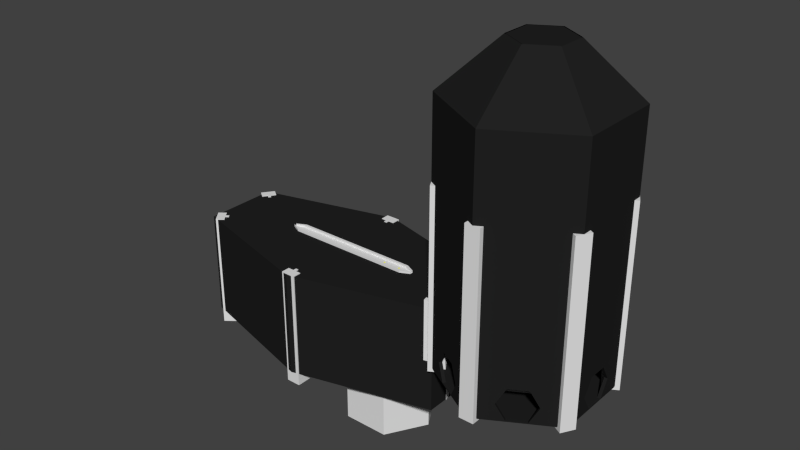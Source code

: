 # Source: FurnaceRoom.blend  (saved by Blender 2.68.0; exported with 4.5.12 LTS)
import bpy
from mathutils import Matrix  # noqa: F401  (used for matrix-valued properties, if any)

bpy.ops.wm.read_factory_settings(use_empty=True)
scene = bpy.context.scene
scene.name = 'Scene'

# ---- collections
col_collection_1 = bpy.data.collections.new('Collection 1'); scene.collection.children.link(col_collection_1)

# ---- materials (node trees are filled in below, after node groups)
mat_darksteel = bpy.data.materials.new('DarkSteel')
mat_darksteel.alpha_threshold = 0.0
mat_darksteel.use_transparent_shadow = False
mat_darksteel.diffuse_color = (0.01599, 0.01599, 0.01599, 1.0)
mat_darksteel.roughness = 0.5
mat_darksteel.specular_intensity = 0.5526
mat_darksteel.line_color = (0.0, 0.0, 0.0, 1.0)
mat_platinum = bpy.data.materials.new('Platinum')
mat_platinum.alpha_threshold = 0.0
mat_platinum.use_transparent_shadow = False
mat_platinum.diffuse_color = (0.7743, 0.7743, 0.7743, 1.0)
mat_platinum.roughness = 0.5
mat_platinum.specular_intensity = 1.0
mat_platinum.line_color = (0.0, 0.0, 0.0, 1.0)
mat_yellowrubber = bpy.data.materials.new('YellowRubber')
mat_yellowrubber.alpha_threshold = 0.0
mat_yellowrubber.use_transparent_shadow = False
mat_yellowrubber.diffuse_color = (1.0, 0.995, 0.0, 1.0)
mat_yellowrubber.roughness = 0.5
mat_yellowrubber.specular_intensity = 1.0
mat_yellowrubber.line_color = (0.0, 0.0, 0.0, 1.0)

# ---- material node trees

# ---- world
world_world = bpy.data.worlds.new('World'); scene.world = world_world
world_world.color = (0.05088, 0.05088, 0.05088)
world_world.use_sun_shadow = False
world_world.sun_shadow_jitter_overblur = 0.0
world_world.cycles.sampling_method = 'MANUAL'
world_world.cycles.sample_map_resolution = 256

# ---- meshes
me_torus_002 = bpy.data.meshes.new('Torus.002')
me_torus_002.from_pydata([(1.125, 8.525e-08, 1.221), (0.5625, -0.9743, 1.221), (0.5625, -0.9743, 0.786), (1.125, 1.243e-07, 0.786), (-0.5625, -0.9743, 1.221), (-0.5625, -0.9743, 0.786), (0.7813, -0.5953, -0.03711), (0.9062, -0.379, -0.03711), (0.5625, 0.9743, 0.786), (0.5625, 0.9743, 1.221), (0.1978, -0.3426, 1.5), (0.3956, 7.808e-08, 1.5), (-1.125, 2.02e-07, 1.221), (-1.125, 2.411e-07, 0.786), (-0.1248, -0.9743, -0.03711), (0.1248, -0.9743, -0.03711), (-0.1978, -0.3426, 1.5), (0.8693, -0.3577, -0.03711), (0.7445, -0.574, -0.03711), (1.125, 1.243e-07, -0.2165), (0.9686, -0.2709, -0.1273), (0.5625, -0.9743, -0.2165), (0.7189, -0.7034, -0.1273), (0.7813, 0.5953, -0.03711), (0.9062, 0.379, -0.03711), (-0.5625, 0.9743, 0.786), (-0.2497, 0.9743, 0.8762), (-0.1248, 0.9743, 0.786), (-0.5625, 0.9743, 1.221), (-0.1248, 0.9743, 0.9664), (0.1248, 0.9743, 0.786), (0.2497, 0.9743, 0.8762), (0.1248, 0.9743, 0.9664), (0.1978, 0.3426, 1.5), (0.3784, 8.913e-08, 1.5), (0.1892, -0.3277, 1.5), (-0.9062, -0.379, -0.03711), (-0.7813, -0.5953, -0.03711), (-0.3956, 1.191e-07, 1.5), (0.2497, -0.9743, -0.1273), (-0.5625, -0.9743, -0.2165), (-0.2497, -0.9743, -0.1273), (0.1248, -0.9317, -0.03711), (-0.1248, -0.9317, -0.03711), (-0.1892, -0.3277, 1.5), (0.6821, -0.6821, -0.1273), (0.5379, -0.9317, 0.786), (1.076, 1.558e-07, 0.786), (0.9317, -0.2496, -0.1273), (0.9069, -0.3778, -0.2165), (0.9686, 0.2709, -0.1273), (0.7806, -0.5965, -0.2165), (0.8693, 0.3577, -0.03711), (0.7445, 0.574, -0.03711), (0.5625, 0.9743, -0.2165), (0.7189, 0.7034, -0.1273), (-0.1211, 0.9743, -0.03645), (0.1286, 0.9743, -0.03645), (-0.1978, 0.3426, 1.5), (0.1892, 0.3277, 1.5), (1.076, 1.167e-07, 1.221), (0.5379, -0.9317, 1.221), (-0.7813, 0.5953, -0.03711), (-0.9062, 0.379, -0.03711), (-1.125, 2.411e-07, -0.2165), (-0.9686, -0.2709, -0.1273), (-0.8693, -0.3577, -0.03711), (-0.7445, -0.574, -0.03711), (-0.7189, -0.7034, -0.1273), (-0.3784, 1.081e-07, 1.5), (0.1263, -0.9743, -0.2165), (0.2497, -0.9317, -0.1273), (-0.1263, -0.9743, -0.2165), (-0.2497, -0.9317, -0.1273), (-0.5379, -0.9317, 0.786), (-0.5379, -0.9317, 1.221), (0.5379, -0.9317, -0.2165), (0.7438, -0.5752, -0.2165), (1.076, 1.558e-07, -0.2165), (0.87, -0.3565, -0.2165), (0.9069, 0.3778, -0.2165), (0.9317, 0.2496, -0.1273), (0.6821, 0.6821, -0.1273), (0.5379, 0.9317, 0.786), (0.7806, 0.5965, -0.2165), (0.2535, 0.9743, -0.1267), (0.1286, 0.9317, -0.03645), (-0.1211, 0.9317, -0.03645), (-0.5625, 0.9743, -0.2165), (-0.2459, 0.9743, -0.1267), (-0.1892, 0.3277, 1.5), (0.5379, 0.9317, 1.221), (-0.9686, 0.2709, -0.1273), (-0.7189, 0.7034, -0.1273), (-0.8693, 0.3577, -0.03711), (-0.7445, 0.574, -0.03711), (-0.9069, -0.3778, -0.2165), (-0.9317, -0.2496, -0.1273), (-1.076, 2.097e-07, 0.786), (-0.6821, -0.6821, -0.1273), (-0.7806, -0.5965, -0.2165), (-1.076, 1.706e-07, 1.221), (0.1263, -0.9317, -0.2165), (-0.5379, -0.9317, -0.2165), (-0.1263, -0.9317, -0.2165), (0.87, 0.3565, -0.2165), (0.7438, 0.5752, -0.2165), (0.5379, 0.9317, -0.2165), (0.1291, 0.9743, -0.2165), (0.2535, 0.9317, -0.1267), (-0.2459, 0.9317, -0.1267), (-0.5379, 0.9317, 0.786), (-0.1216, 0.9743, -0.2165), (-0.5379, 0.9317, 1.221), (-0.9069, 0.3778, -0.2165), (-0.9317, 0.2496, -0.1273), (-0.7806, 0.5965, -0.2165), (-0.6821, 0.6821, -0.1273), (-1.076, 2.097e-07, -0.2165), (-0.87, -0.3565, -0.2165), (-0.7438, -0.5752, -0.2165), (-0.1248, 0.9317, 0.786), (-0.2497, 0.9317, 0.8762), (-0.1248, 0.9317, 0.9664), (0.1248, 0.9317, 0.786), (0.1248, 0.9317, 0.9664), (0.2497, 0.9317, 0.8762), (0.1291, 0.9317, -0.2165), (-0.1216, 0.9317, -0.2165), (-0.5379, 0.9317, -0.2165), (-0.87, 0.3565, -0.2165), (-0.7438, 0.5752, -0.2165), (0.1978, -0.3426, 1.5), (0.3956, 7.808e-08, 1.5), (-0.1978, -0.3426, 1.5), (-0.2497, 0.9743, 0.8762), (-0.1248, 0.9743, 0.786), (-0.1248, 0.9743, 0.9664), (0.1248, 0.9743, 0.786), (0.2497, 0.9743, 0.8762), (0.1248, 0.9743, 0.9664), (0.1978, 0.3426, 1.5), (0.3784, 8.913e-08, 1.5), (0.1892, -0.3277, 1.5), (-0.3956, 1.191e-07, 1.5), (-0.1892, -0.3277, 1.5), (-0.1978, 0.3426, 1.5), (0.1892, 0.3277, 1.5), (-0.3784, 1.081e-07, 1.5), (-0.1892, 0.3277, 1.5), (-0.1248, 0.9317, 0.786), (-0.2497, 0.9317, 0.8762), (-0.1248, 0.9317, 0.9664), (0.1248, 0.9317, 0.786), (0.1248, 0.9317, 0.9664), (0.2497, 0.9317, 0.8762), (-9.934e-09, 7.451e-08, 1.5), (-0.2589, 0.4485, 1.36), (-0.2958, 0.5124, 1.335), (-0.3586, 0.6211, 1.333), (-0.3603, 0.6241, 1.305), (0.2589, -0.4485, 1.36), (0.2958, -0.5124, 1.335), (0.3586, -0.6211, 1.333), (0.3603, -0.6241, 1.305), (0.5179, 9.465e-08, 1.36), (0.5916, 9.759e-08, 1.335), (0.7172, 1.026e-07, 1.333), (0.7207, 1.085e-07, 1.305), (-0.5179, 1.206e-07, 1.36), (-0.5916, 1.272e-07, 1.335), (-0.7172, 1.385e-07, 1.333), (-0.7207, 1.446e-07, 1.305), (-0.2589, -0.4485, 1.36), (-0.2958, -0.5124, 1.335), (-0.3586, -0.6211, 1.333), (-0.3603, -0.6241, 1.305), (0.2589, 0.4485, 1.36), (0.2958, 0.5124, 1.335), (0.3586, 0.6211, 1.333), (0.3603, 0.6241, 1.305), (-0.4089, 0.9317, 0.8312), (-0.4226, 0.8342, 0.8221), (-0.365, 0.8342, 0.8401), (-0.3972, 0.9317, 0.8349), (0.3876, 0.9317, 1.143), (0.3727, 0.8342, 1.119), (0.2901, 0.8342, 1.068), (0.2681, 0.9317, 1.041), (-0.3876, 0.9317, 1.143), (-0.3727, 0.8342, 1.119), (-0.2901, 0.8342, 1.068), (-0.2681, 0.9317, 1.041), (0.4089, 0.9317, 0.8312), (0.4226, 0.8342, 0.8221), (0.365, 0.8342, 0.8401), (0.3972, 0.9317, 0.8349), (-0.4089, 0.9317, 0.7755), (-0.4226, 0.8342, 0.7663), (-0.365, 0.8342, 0.7844), (-0.3972, 0.9317, 0.7792), (0.4089, 0.9317, 0.7759), (0.4226, 0.8342, 0.7667), (0.365, 0.8342, 0.7848), (0.3972, 0.9317, 0.7795)], [], [(0, 1, 2, 3), (47, 83, 53, 52), (107, 82, 53, 83), (52, 81, 78, 47), (107, 106, 82), (81, 105, 78), (80, 19, 78, 105), (84, 106, 107, 54), (23, 8, 3, 24), (54, 8, 23, 55), (19, 50, 24, 3), (55, 84, 54), (19, 80, 50), (25, 13, 12, 28), (87, 86, 83, 111), (107, 83, 86, 109), (129, 110, 87, 111), (129, 128, 110), (109, 127, 107), (129, 88, 112, 128), (107, 127, 108, 54), (56, 25, 8, 57), (88, 25, 56, 89), (54, 85, 57, 8), (89, 112, 88), (54, 108, 85), (74, 98, 101, 75), (98, 94, 95, 111), (118, 115, 94, 98), (129, 111, 95, 117), (117, 131, 129), (118, 130, 115), (129, 131, 116, 88), (118, 64, 114, 130), (13, 25, 62, 63), (64, 13, 63, 92), (88, 93, 62, 25), (88, 116, 93), (92, 114, 64), (103, 40, 100, 120), (96, 64, 118, 119), (36, 37, 5, 13), (40, 5, 37, 68), (64, 65, 36, 13), (64, 96, 65), (68, 100, 40), (5, 4, 12, 13), (74, 67, 66, 98), (103, 99, 67, 74), (118, 98, 66, 97), (97, 119, 118), (103, 120, 99), (46, 42, 43, 74), (76, 71, 42, 46), (103, 74, 43, 73), (73, 104, 103), (76, 102, 71), (72, 40, 103, 104), (76, 21, 70, 102), (2, 5, 14, 15), (21, 2, 15, 39), (40, 41, 14, 5), (40, 72, 41), (39, 70, 21), (0, 3, 8, 9), (46, 61, 60, 47), (51, 21, 76, 77), (78, 19, 49, 79), (3, 2, 6, 7), (19, 3, 7, 20), (21, 22, 6, 2), (21, 51, 22), (20, 49, 19), (47, 17, 18, 46), (17, 47, 78, 48), (76, 46, 18, 45), (45, 77, 76), (78, 79, 48), (108, 127, 109, 85), (128, 112, 89, 110), (89, 56, 87, 110), (109, 86, 57, 85), (56, 57, 86, 87), (93, 116, 131, 117), (115, 130, 114, 92), (63, 94, 115, 92), (95, 62, 93, 117), (62, 95, 94, 63), (96, 119, 97, 65), (120, 100, 68, 99), (68, 37, 67, 99), (97, 66, 36, 65), (36, 66, 67, 37), (72, 104, 73, 41), (102, 70, 39, 71), (39, 15, 42, 71), (73, 43, 14, 41), (14, 43, 42, 15), (22, 51, 77, 45), (48, 79, 49, 20), (7, 17, 48, 20), (18, 6, 22, 45), (6, 18, 17, 7), (80, 105, 81, 50), (106, 84, 55, 82), (55, 23, 53, 82), (81, 52, 24, 50), (23, 24, 52, 53), (165, 34, 59, 177), (161, 173, 44, 35), (28, 12, 38, 58), (4, 16, 38, 12), (1, 10, 16, 4), (169, 157, 90, 69), (2, 1, 4, 5), (31, 32, 9, 8), (29, 28, 9, 32), (8, 25, 27, 30), (26, 25, 28, 29), (8, 30, 31), (25, 26, 27), (185, 193, 83, 91), (126, 124, 83, 193, 194, 195, 196), (188, 192, 123, 125), (121, 111, 83, 124), (192, 184, 122, 123), (121, 122, 184, 183, 182, 181, 111), (83, 47, 60, 91), (74, 75, 61, 46), (111, 113, 101, 98), (11, 33, 141, 133), (69, 90, 149, 148), (26, 29, 137, 135), (31, 30, 138, 139), (32, 31, 139, 140), (121, 124, 153, 150), (11, 0, 9, 33), (0, 11, 10, 1), (157, 177, 59, 90), (28, 58, 33, 9), (173, 169, 69, 44), (161, 35, 34, 165), (29, 32, 140, 137), (10, 11, 133, 132), (58, 38, 144, 146), (34, 35, 143, 142), (16, 10, 132, 134), (38, 16, 134, 144), (138, 153, 155, 139), (136, 150, 153, 138), (135, 151, 150, 136), (135, 137, 152, 151), (155, 154, 140, 139), (137, 140, 154, 152), (59, 34, 142, 147), (27, 26, 135, 136), (126, 125, 154, 155), (44, 69, 148, 145), (35, 44, 145, 143), (122, 121, 150, 151), (30, 27, 136, 138), (90, 59, 147, 149), (123, 122, 151, 152), (124, 126, 155, 153), (33, 58, 146, 141), (125, 123, 152, 154), (145, 148, 156), (142, 143, 156), (149, 147, 156), (143, 145, 156), (148, 149, 156), (147, 142, 156), (60, 168, 180, 91), (168, 167, 179, 180), (167, 166, 178, 179), (166, 165, 177, 178), (61, 75, 176, 164), (164, 176, 175, 163), (163, 175, 174, 162), (162, 174, 173, 161), (101, 113, 160, 172), (172, 160, 159, 171), (171, 159, 158, 170), (170, 158, 157, 169), (113, 91, 180, 160), (160, 180, 179, 159), (159, 179, 178, 158), (158, 178, 177, 157), (75, 101, 172, 176), (176, 172, 171, 175), (175, 171, 170, 174), (174, 170, 169, 173), (61, 164, 168, 60), (164, 163, 167, 168), (163, 162, 166, 167), (162, 161, 165, 166), (125, 126, 196, 188), (188, 196, 195, 187), (187, 195, 194, 186), (186, 194, 193, 185), (91, 113, 189, 185), (185, 189, 190, 186), (186, 190, 191, 187), (187, 191, 192, 188), (113, 111, 181, 189), (189, 181, 182, 190), (190, 182, 183, 191), (191, 183, 184, 192), (183, 182, 198, 199), (184, 183, 199, 200), (182, 181, 197, 198), (193, 194, 202, 201), (194, 195, 203, 202), (195, 196, 204, 203)])
me_torus_002.polygons.foreach_set('material_index', [0, 0, 0, 0, 0, 0, 0, 0, 0, 0, 0, 0, 0, 0, 0, 0, 0, 0, 0, 0, 0, 0, 0, 0, 0, 0, 0, 0, 0, 0, 0, 0, 0, 0, 0, 0, 0, 0, 0, 0, 0, 0, 0, 0, 0, 0, 0, 0, 0, 0, 0, 0, 0, 0, 0, 0, 0, 0, 0, 0, 0, 0, 0, 0, 0, 0, 0, 0, 0, 0, 0, 0, 0, 0, 0, 0, 0, 0, 0, 0, 0, 0, 0, 0, 0, 0, 0, 0, 0, 0, 0, 0, 0, 0, 0, 0, 0, 0, 0, 0, 0, 0, 0, 0, 0, 0, 0, 0, 0, 0, 0, 0, 0, 0, 0, 0, 0, 0, 0, 0, 0, 0, 0, 0, 0, 0, 0, 0, 0, 0, 0, 0, 0, 0, 0, 0, 0, 0, 0, 0, 0, 0, 0, 0, 0, 0, 0, 0, 0, 0, 0, 0, 0, 0, 0, 0, 0, 0, 0, 0, 0, 0, 0, 0, 0, 0, 0, 0, 0, 0, 0, 0, 0, 0, 0, 0, 0, 0, 0, 0, 0, 0, 0, 0, 0, 0, 0, 0, 0, 0, 0, 0, 0, 0, 0, 0, 0, 1, 1, 1, 0, 1, 1, 1, 0, 1, 1, 1, 1, 0, 1, 1, 1, 1])
me_torus_002.materials.append(mat_darksteel)
me_torus_002.materials.append(mat_platinum)
me_torus_002.use_remesh_preserve_volume = False
me_torus_002.use_remesh_preserve_attributes = False
me_torus_002.use_mirror_vertex_groups = False
me_torus_002.update()
me_cylinder_004 = bpy.data.meshes.new('Cylinder.004')
me_cylinder_004.from_pydata([(-7.804e-09, 0.8691, -1.0), (0.0, 1.0, 2.496), (0.7526, 0.4345, -1.0), (0.866, 0.5, 2.496), (0.7526, -0.4345, -1.0), (0.866, -0.5, 2.496), (-8.378e-08, -0.8691, -1.0), (-8.742e-08, -1.0, 2.496), (-0.7526, -0.4345, -1.0), (-0.866, -0.5, 2.496), (-0.7526, 0.4345, -1.0), (-0.866, 0.5, 2.496), (-7.804e-09, 0.8691, -0.8667), (7.988e-25, 1.0, -0.8679), (2.429e-16, 1.0, -0.4632), (-7.804e-09, 0.8691, -0.4667), (-7.804e-09, 0.8691, -0.3333), (-2.429e-16, 1.0, -0.3368), (2.361e-16, 1.0, 0.06625), (-7.804e-09, 0.8691, 0.06667), (-7.804e-09, 0.8691, 0.2), (-2.361e-16, 1.0, 0.2004), (2.335e-16, 1.0, 0.5981), (-7.804e-09, 0.8691, 0.6), (-7.804e-09, 0.8691, 0.7333), (-2.335e-16, 1.0, 0.7352), (0.866, 0.5, 0.7352), (0.7526, 0.4345, 0.7333), (0.7526, 0.4345, 0.6), (0.866, 0.5, 0.5981), (0.866, 0.5, 0.2004), (0.7526, 0.4345, 0.2), (0.7526, 0.4345, 0.06667), (0.866, 0.5, 0.06625), (0.866, 0.5, -0.3368), (0.7526, 0.4345, -0.3333), (0.7526, 0.4345, -0.4667), (0.866, 0.5, -0.4632), (0.866, 0.5, -0.8679), (0.7526, 0.4345, -0.8667), (0.866, -0.5, 0.7352), (0.7526, -0.4345, 0.7333), (0.7526, -0.4345, 0.6), (0.866, -0.5, 0.5981), (0.866, -0.5, 0.2004), (0.7526, -0.4345, 0.2), (0.7526, -0.4345, 0.06667), (0.866, -0.5, 0.06625), (0.866, -0.5, -0.3368), (0.7526, -0.4345, -0.3333), (0.7526, -0.4345, -0.4667), (0.866, -0.5, -0.4632), (0.866, -0.5, -0.8679), (0.7526, -0.4345, -0.8667), (-8.742e-08, -1.0, 0.7352), (-8.378e-08, -0.8691, 0.7333), (-8.378e-08, -0.8691, 0.6), (-8.742e-08, -1.0, 0.5981), (-8.742e-08, -1.0, 0.2004), (-8.378e-08, -0.8691, 0.2), (-8.378e-08, -0.8691, 0.06667), (-8.742e-08, -1.0, 0.06625), (-8.742e-08, -1.0, -0.3368), (-8.378e-08, -0.8691, -0.3333), (-8.378e-08, -0.8691, -0.4667), (-8.742e-08, -1.0, -0.4632), (-8.742e-08, -1.0, -0.8679), (-8.378e-08, -0.8691, -0.8667), (-0.866, -0.5, 0.7352), (-0.7526, -0.4345, 0.7333), (-0.7526, -0.4345, 0.6), (-0.866, -0.5, 0.5981), (-0.866, -0.5, 0.2004), (-0.7526, -0.4345, 0.2), (-0.7526, -0.4345, 0.06667), (-0.866, -0.5, 0.06625), (-0.866, -0.5, -0.3368), (-0.7526, -0.4345, -0.3333), (-0.7526, -0.4345, -0.4667), (-0.866, -0.5, -0.4632), (-0.866, -0.5, -0.8679), (-0.7526, -0.4345, -0.8667), (-0.866, 0.5, 0.7352), (-0.7526, 0.4345, 0.7333), (-0.7526, 0.4345, 0.6), (-0.866, 0.5, 0.5981), (-0.866, 0.5, 0.2004), (-0.7526, 0.4345, 0.2), (-0.7526, 0.4345, 0.06667), (-0.866, 0.5, 0.06625), (-0.866, 0.5, -0.3368), (-0.7526, 0.4345, -0.3333), (-0.7526, 0.4345, -0.4667), (-0.866, 0.5, -0.4632), (-0.866, 0.5, -0.8679), (-0.7526, 0.4345, -0.8667), (-9.814e-09, 0.6868, -1.0), (-3.647e-09, 0.7902, 2.496), (0.5948, 0.3434, -1.0), (0.6844, 0.3951, 2.496), (0.5948, -0.3434, -1.0), (0.6844, -0.3951, 2.496), (-6.985e-08, -0.6868, -1.0), (-7.273e-08, -0.7902, 2.496), (-0.5948, -0.3434, -1.0), (-0.6844, -0.3951, 2.496), (-0.5948, 0.3434, -1.0), (-0.6844, 0.3951, 2.496), (-9.814e-09, 0.6868, -0.8667), (-3.647e-09, 0.7902, -0.8679), (-3.647e-09, 0.7902, -0.4632), (-9.814e-09, 0.6868, -0.4667), (-9.814e-09, 0.6868, -0.3333), (-3.647e-09, 0.7902, -0.3368), (-3.647e-09, 0.7902, 0.06625), (-9.814e-09, 0.6868, 0.06667), (-9.814e-09, 0.6868, 0.2), (-3.647e-09, 0.7902, 0.2004), (-3.647e-09, 0.7902, 0.5981), (-9.814e-09, 0.6868, 0.6), (-9.814e-09, 0.6868, 0.7333), (-3.647e-09, 0.7902, 0.7352), (0.6844, 0.3951, 0.7352), (0.5948, 0.3434, 0.7333), (0.5948, 0.3434, 0.6), (0.6844, 0.3951, 0.5981), (0.6844, 0.3951, 0.2004), (0.5948, 0.3434, 0.2), (0.5948, 0.3434, 0.06667), (0.6844, 0.3951, 0.06625), (0.6844, 0.3951, -0.3368), (0.5948, 0.3434, -0.3333), (0.5948, 0.3434, -0.4667), (0.6844, 0.3951, -0.4632), (0.6844, 0.3951, -0.8679), (0.5948, 0.3434, -0.8667), (0.6844, -0.3951, 0.7352), (0.5948, -0.3434, 0.7333), (0.5948, -0.3434, 0.6), (0.6844, -0.3951, 0.5981), (0.6844, -0.3951, 0.2004), (0.5948, -0.3434, 0.2), (0.5948, -0.3434, 0.06667), (0.6844, -0.3951, 0.06625), (0.6844, -0.3951, -0.3368), (0.5948, -0.3434, -0.3333), (0.5948, -0.3434, -0.4667), (0.6844, -0.3951, -0.4632), (0.6844, -0.3951, -0.8679), (0.5948, -0.3434, -0.8667), (-7.273e-08, -0.7902, 0.7352), (-6.985e-08, -0.6868, 0.7333), (-6.985e-08, -0.6868, 0.6), (-7.273e-08, -0.7902, 0.5981), (-7.273e-08, -0.7902, 0.2004), (-6.985e-08, -0.6868, 0.2), (-6.985e-08, -0.6868, 0.06667), (-7.273e-08, -0.7902, 0.06625), (-7.273e-08, -0.7902, -0.3368), (-6.985e-08, -0.6868, -0.3333), (-6.985e-08, -0.6868, -0.4667), (-7.273e-08, -0.7902, -0.4632), (-7.273e-08, -0.7902, -0.8679), (-6.985e-08, -0.6868, -0.8667), (-0.6844, -0.3951, 0.7352), (-0.5948, -0.3434, 0.7333), (-0.5948, -0.3434, 0.6), (-0.6844, -0.3951, 0.5981), (-0.6844, -0.3951, 0.2004), (-0.5948, -0.3434, 0.2), (-0.5948, -0.3434, 0.06667), (-0.6844, -0.3951, 0.06625), (-0.6844, -0.3951, -0.3368), (-0.5948, -0.3434, -0.3333), (-0.5948, -0.3434, -0.4667), (-0.6844, -0.3951, -0.4632), (-0.6844, -0.3951, -0.8679), (-0.5948, -0.3434, -0.8667), (-0.6844, 0.3951, 0.7352), (-0.5948, 0.3434, 0.7333), (-0.5948, 0.3434, 0.6), (-0.6844, 0.3951, 0.5981), (-0.6844, 0.3951, 0.2004), (-0.5948, 0.3434, 0.2), (-0.5948, 0.3434, 0.06667), (-0.6844, 0.3951, 0.06625), (-0.6844, 0.3951, -0.3368), (-0.5948, 0.3434, -0.3333), (-0.5948, 0.3434, -0.4667), (-0.6844, 0.3951, -0.4632), (-0.6844, 0.3951, -0.8679), (-0.5948, 0.3434, -0.8667), (1.823e-14, 1.0, 2.723), (0.866, 0.5, 2.723), (0.866, -0.5, 2.723), (-8.742e-08, -1.0, 2.723), (-0.866, -0.5, 2.723), (-0.866, 0.5, 2.723), (-3.647e-09, 0.7902, 2.723), (0.6844, 0.3951, 2.723), (0.6844, -0.3951, 2.723), (-7.273e-08, -0.7902, 2.723), (-0.6844, -0.3951, 2.723), (-0.6844, 0.3951, 2.723), (2.012e-08, 2.013, 2.496), (1.743, 1.006, 2.496), (1.743, -1.006, 2.496), (-1.558e-07, -2.013, 2.496), (-1.743, -1.006, 2.496), (-1.743, 1.006, 2.496), (2.012e-08, 2.013, 2.412), (1.743, 1.006, 2.412), (1.743, -1.006, 2.412), (-1.558e-07, -2.013, 2.412), (-1.743, -1.006, 2.412), (-1.743, 1.006, 2.412), (-3.408e-08, 0.9174, 2.412), (0.7945, 0.4587, 2.412), (0.7945, -0.4587, 2.412), (-1.143e-07, -0.9174, 2.412), (-0.7945, -0.4587, 2.412), (-0.7945, 0.4587, 2.412), (-0.6844, 0.3951, 2.358), (-0.4634, 0.2675, 2.36), (-0.4634, 0.2675, 2.493), (-0.6844, 0.3951, 2.495), (-7.273e-08, -0.7902, 2.358), (-5.698e-08, -0.5351, 2.36), (-0.6844, -0.3951, 2.358), (-0.4634, -0.2675, 2.36), (-0.4634, -0.2675, 2.493), (-0.6844, -0.3951, 2.495), (-5.698e-08, -0.5351, 2.493), (-7.273e-08, -0.7902, 2.495), (-3.647e-09, 0.7902, 0.8733), (-9.814e-09, 0.6868, 0.8752), (-9.814e-09, 0.6868, 1.009), (-3.647e-09, 0.7902, 1.01), (0.6844, 0.3951, 1.01), (0.5948, 0.3434, 1.009), (0.5948, 0.3434, 0.8752), (0.6844, 0.3951, 0.8733), (0.6844, -0.3951, 1.01), (0.5948, -0.3434, 1.009), (0.5948, -0.3434, 0.8752), (0.6844, -0.3951, 0.8733), (-7.273e-08, -0.7902, 1.01), (-6.985e-08, -0.6868, 1.009), (-6.985e-08, -0.6868, 0.8752), (-7.273e-08, -0.7902, 0.8733), (-0.6844, -0.3951, 1.01), (-0.5948, -0.3434, 1.009), (-0.5948, -0.3434, 0.8752), (-0.6844, -0.3951, 0.8733), (-0.6844, 0.3951, 1.01), (-0.5948, 0.3434, 1.009), (-0.5948, 0.3434, 0.8752), (-0.6844, 0.3951, 0.8733), (0.6844, -0.3951, 2.358), (0.4634, -0.2675, 2.36), (0.4634, -0.2675, 2.493), (0.6844, -0.3951, 2.495), (0.6844, 0.3951, 2.358), (0.4634, 0.2675, 2.36), (0.4634, 0.2675, 2.493), (0.6844, 0.3951, 2.495), (-3.647e-09, 0.7902, 2.495), (-1.02e-08, 0.5351, 2.493), (-1.02e-08, 0.5351, 2.36), (-3.647e-09, 0.7902, 2.358), (-3.647e-09, 0.7902, 1.292), (-9.814e-09, 0.6868, 1.294), (-9.814e-09, 0.6868, 1.427), (-3.647e-09, 0.7902, 1.429), (0.6844, 0.3951, 1.429), (0.5948, 0.3434, 1.427), (0.5948, 0.3434, 1.294), (0.6844, 0.3951, 1.292), (0.6844, -0.3951, 1.429), (0.5948, -0.3434, 1.427), (0.5948, -0.3434, 1.294), (0.6844, -0.3951, 1.292), (-7.273e-08, -0.7902, 1.429), (-6.985e-08, -0.6868, 1.427), (-6.985e-08, -0.6868, 1.294), (-7.273e-08, -0.7902, 1.292), (-0.6844, -0.3951, 1.429), (-0.5948, -0.3434, 1.427), (-0.5948, -0.3434, 1.294), (-0.6844, -0.3951, 1.292), (-0.6844, 0.3951, 1.429), (-0.5948, 0.3434, 1.427), (-0.5948, 0.3434, 1.294), (-0.6844, 0.3951, 1.292), (-3.647e-09, 0.7902, 1.567), (-9.814e-09, 0.6868, 1.569), (-9.814e-09, 0.6868, 1.702), (-3.647e-09, 0.7902, 1.704), (0.6844, 0.3951, 1.704), (0.5948, 0.3434, 1.702), (0.5948, 0.3434, 1.569), (0.6844, 0.3951, 1.567), (0.6844, -0.3951, 1.704), (0.5948, -0.3434, 1.702), (0.5948, -0.3434, 1.569), (0.6844, -0.3951, 1.567), (-7.273e-08, -0.7902, 1.704), (-6.985e-08, -0.6868, 1.702), (-6.985e-08, -0.6868, 1.569), (-7.273e-08, -0.7902, 1.567), (-0.6844, -0.3951, 1.704), (-0.5948, -0.3434, 1.702), (-0.5948, -0.3434, 1.569), (-0.6844, -0.3951, 1.567), (-0.6844, 0.3951, 1.704), (-0.5948, 0.3434, 1.702), (-0.5948, 0.3434, 1.569), (-0.6844, 0.3951, 1.567), (-3.647e-09, 0.7902, 1.831), (-9.814e-09, 0.6868, 1.832), (-9.814e-09, 0.6868, 1.966), (-3.647e-09, 0.7902, 1.968), (0.6844, 0.3951, 1.968), (0.5948, 0.3434, 1.966), (0.5948, 0.3434, 1.832), (0.6844, 0.3951, 1.831), (0.6844, -0.3951, 1.968), (0.5948, -0.3434, 1.966), (0.5948, -0.3434, 1.832), (0.6844, -0.3951, 1.831), (-7.273e-08, -0.7902, 1.968), (-6.985e-08, -0.6868, 1.966), (-6.985e-08, -0.6868, 1.832), (-7.273e-08, -0.7902, 1.831), (-0.6844, -0.3951, 1.968), (-0.5948, -0.3434, 1.966), (-0.5948, -0.3434, 1.832), (-0.6844, -0.3951, 1.831), (-0.6844, 0.3951, 1.968), (-0.5948, 0.3434, 1.966), (-0.5948, 0.3434, 1.832), (-0.6844, 0.3951, 1.831), (-3.647e-09, 0.7902, 2.106), (-9.814e-09, 0.6868, 2.108), (-9.814e-09, 0.6868, 2.241), (-3.647e-09, 0.7902, 2.243), (0.6844, 0.3951, 2.243), (0.5948, 0.3434, 2.241), (0.5948, 0.3434, 2.108), (0.6844, 0.3951, 2.106), (0.6844, -0.3951, 2.243), (0.5948, -0.3434, 2.241), (0.5948, -0.3434, 2.108), (0.6844, -0.3951, 2.106), (-7.273e-08, -0.7902, 2.243), (-6.985e-08, -0.6868, 2.241), (-6.985e-08, -0.6868, 2.108), (-7.273e-08, -0.7902, 2.106), (-0.6844, -0.3951, 2.243), (-0.5948, -0.3434, 2.241), (-0.5948, -0.3434, 2.108), (-0.6844, -0.3951, 2.106), (-0.6844, 0.3951, 2.243), (-0.5948, 0.3434, 2.241), (-0.5948, 0.3434, 2.108), (-0.6844, 0.3951, 2.106)], [], [(25, 1, 3, 26), (26, 3, 5, 40), (40, 5, 7, 54), (54, 7, 9, 68), (82, 11, 1, 25), (68, 9, 11, 82), (0, 12, 39, 2), (12, 13, 38, 39), (13, 14, 37, 38), (14, 15, 36, 37), (15, 16, 35, 36), (16, 17, 34, 35), (17, 18, 33, 34), (18, 19, 32, 33), (19, 20, 31, 32), (20, 21, 30, 31), (21, 22, 29, 30), (22, 23, 28, 29), (23, 24, 27, 28), (24, 25, 26, 27), (2, 39, 135, 98), (46, 143, 129, 32), (148, 147, 51, 52), (32, 31, 45, 46), (31, 30, 44, 45), (30, 29, 43, 44), (29, 28, 42, 43), (28, 27, 41, 42), (27, 26, 40, 41), (4, 53, 67, 6), (53, 52, 66, 67), (52, 51, 65, 66), (51, 50, 64, 65), (50, 49, 63, 64), (49, 48, 62, 63), (48, 47, 61, 62), (47, 46, 60, 61), (46, 45, 59, 60), (45, 44, 58, 59), (44, 43, 57, 58), (43, 42, 56, 57), (42, 41, 55, 56), (41, 40, 54, 55), (6, 67, 81, 8), (67, 66, 80, 81), (66, 65, 79, 80), (65, 64, 78, 79), (64, 63, 77, 78), (63, 62, 76, 77), (62, 61, 75, 76), (61, 60, 74, 75), (60, 59, 73, 74), (59, 58, 72, 73), (58, 57, 71, 72), (57, 56, 70, 71), (56, 55, 69, 70), (55, 54, 68, 69), (10, 95, 12, 0), (95, 94, 13, 12), (94, 93, 14, 13), (93, 92, 15, 14), (92, 91, 16, 15), (91, 90, 17, 16), (90, 89, 18, 17), (89, 88, 19, 18), (88, 87, 20, 19), (87, 86, 21, 20), (86, 85, 22, 21), (85, 84, 23, 22), (84, 83, 24, 23), (83, 82, 25, 24), (8, 81, 95, 10), (81, 80, 94, 95), (80, 79, 93, 94), (79, 78, 92, 93), (78, 77, 91, 92), (77, 76, 90, 91), (76, 75, 89, 90), (75, 74, 88, 89), (74, 73, 87, 88), (73, 72, 86, 87), (72, 71, 85, 86), (71, 70, 84, 85), (70, 69, 83, 84), (69, 68, 82, 83), (121, 122, 99, 97), (122, 136, 101, 99), (136, 150, 103, 101), (150, 164, 105, 103), (178, 121, 97, 107), (164, 178, 107, 105), (96, 98, 135, 108), (108, 135, 134, 109), (109, 134, 133, 110), (110, 133, 132, 111), (111, 132, 131, 112), (112, 131, 130, 113), (113, 130, 129, 114), (114, 129, 128, 115), (115, 128, 127, 116), (116, 127, 126, 117), (117, 126, 125, 118), (118, 125, 124, 119), (119, 124, 123, 120), (120, 123, 122, 121), (4, 53, 149, 100), (146, 145, 49, 50), (144, 143, 47, 48), (129, 143, 142, 128), (128, 142, 141, 127), (127, 141, 140, 126), (126, 140, 139, 125), (125, 139, 138, 124), (124, 138, 137, 123), (123, 137, 136, 122), (100, 102, 163, 149), (149, 163, 162, 148), (148, 162, 161, 147), (147, 161, 160, 146), (146, 160, 159, 145), (145, 159, 158, 144), (144, 158, 157, 143), (143, 157, 156, 142), (142, 156, 155, 141), (141, 155, 154, 140), (140, 154, 153, 139), (139, 153, 152, 138), (138, 152, 151, 137), (137, 151, 150, 136), (102, 104, 177, 163), (163, 177, 176, 162), (162, 176, 175, 161), (161, 175, 174, 160), (160, 174, 173, 159), (159, 173, 172, 158), (158, 172, 171, 157), (157, 171, 170, 156), (156, 170, 169, 155), (155, 169, 168, 154), (154, 168, 167, 153), (153, 167, 166, 152), (152, 166, 165, 151), (151, 165, 164, 150), (106, 96, 108, 191), (191, 108, 109, 190), (190, 109, 110, 189), (189, 110, 111, 188), (188, 111, 112, 187), (187, 112, 113, 186), (186, 113, 114, 185), (185, 114, 115, 184), (184, 115, 116, 183), (183, 116, 117, 182), (182, 117, 118, 181), (181, 118, 119, 180), (180, 119, 120, 179), (179, 120, 121, 178), (104, 106, 191, 177), (177, 191, 190, 176), (176, 190, 189, 175), (175, 189, 188, 174), (174, 188, 187, 173), (173, 187, 186, 172), (172, 186, 185, 171), (171, 185, 184, 170), (170, 184, 183, 169), (169, 183, 182, 168), (168, 182, 181, 167), (167, 181, 180, 166), (166, 180, 179, 165), (165, 179, 178, 164), (10, 106, 104, 8), (7, 195, 196, 9), (97, 198, 203, 107), (4, 100, 98, 2), (8, 104, 102, 6), (99, 199, 198, 97), (2, 98, 96, 0), (0, 96, 106, 10), (3, 193, 194, 5), (105, 202, 201, 103), (101, 200, 199, 99), (6, 102, 100, 4), (34, 33, 129, 130), (36, 35, 131, 132), (38, 37, 133, 134), (194, 200, 201, 195), (11, 9, 105, 107), (193, 199, 200, 194), (195, 201, 202, 196), (192, 198, 199, 193), (197, 203, 198, 192), (1, 192, 193, 3), (11, 197, 192, 1), (103, 201, 200, 101), (202, 105, 9, 196), (5, 194, 195, 7), (11, 107, 203, 197), (3, 205, 204, 1), (7, 207, 206, 5), (5, 206, 205, 3), (1, 204, 209, 11), (11, 209, 208, 9), (9, 208, 207, 7), (208, 214, 213, 207), (204, 210, 215, 209), (205, 211, 210, 204), (207, 213, 212, 206), (209, 215, 214, 208), (206, 212, 211, 205), (215, 210, 216, 221), (210, 211, 217, 216), (212, 213, 219, 218), (214, 215, 221, 220), (211, 212, 218, 217), (213, 214, 220, 219), (234, 241, 240, 235), (235, 240, 239, 236), (236, 239, 238, 237), (241, 245, 244, 240), (240, 244, 243, 239), (239, 243, 242, 238), (245, 249, 248, 244), (244, 248, 247, 243), (243, 247, 246, 242), (249, 253, 252, 248), (248, 252, 251, 247), (247, 251, 250, 246), (257, 234, 235, 256), (256, 235, 236, 255), (255, 236, 237, 254), (253, 257, 256, 252), (252, 256, 255, 251), (251, 255, 254, 250), (230, 224, 225, 231), (229, 223, 224, 230), (228, 222, 223, 229), (224, 267, 266, 225), (223, 268, 267, 224), (222, 269, 268, 223), (264, 260, 261, 265), (263, 259, 260, 264), (262, 258, 259, 263), (267, 264, 265, 266), (268, 263, 264, 267), (269, 262, 263, 268), (232, 230, 231, 233), (227, 229, 230, 232), (226, 228, 229, 227), (260, 232, 233, 261), (259, 227, 232, 260), (258, 226, 227, 259), (270, 277, 276, 271), (271, 276, 275, 272), (272, 275, 274, 273), (277, 281, 280, 276), (276, 280, 279, 275), (275, 279, 278, 274), (281, 285, 284, 280), (280, 284, 283, 279), (279, 283, 282, 278), (285, 289, 288, 284), (284, 288, 287, 283), (283, 287, 286, 282), (293, 270, 271, 292), (292, 271, 272, 291), (291, 272, 273, 290), (289, 293, 292, 288), (288, 292, 291, 287), (287, 291, 290, 286), (294, 301, 300, 295), (295, 300, 299, 296), (296, 299, 298, 297), (301, 305, 304, 300), (300, 304, 303, 299), (299, 303, 302, 298), (305, 309, 308, 304), (304, 308, 307, 303), (303, 307, 306, 302), (309, 313, 312, 308), (308, 312, 311, 307), (307, 311, 310, 306), (317, 294, 295, 316), (316, 295, 296, 315), (315, 296, 297, 314), (313, 317, 316, 312), (312, 316, 315, 311), (311, 315, 314, 310), (318, 325, 324, 319), (319, 324, 323, 320), (320, 323, 322, 321), (325, 329, 328, 324), (324, 328, 327, 323), (323, 327, 326, 322), (329, 333, 332, 328), (328, 332, 331, 327), (327, 331, 330, 326), (333, 337, 336, 332), (332, 336, 335, 331), (331, 335, 334, 330), (341, 318, 319, 340), (340, 319, 320, 339), (339, 320, 321, 338), (337, 341, 340, 336), (336, 340, 339, 335), (335, 339, 338, 334), (342, 349, 348, 343), (343, 348, 347, 344), (344, 347, 346, 345), (349, 353, 352, 348), (348, 352, 351, 347), (347, 351, 350, 346), (353, 357, 356, 352), (352, 356, 355, 351), (351, 355, 354, 350), (357, 361, 360, 356), (356, 360, 359, 355), (355, 359, 358, 354), (365, 342, 343, 364), (364, 343, 344, 363), (363, 344, 345, 362), (361, 365, 364, 360), (360, 364, 363, 359), (359, 363, 362, 358)])
me_cylinder_004.polygons.foreach_set('material_index', [0, 0, 0, 0, 0, 0, 1, 0, 0, 0, 1, 0, 0, 0, 1, 0, 0, 0, 1, 0, 1, 1, 0, 1, 0, 0, 0, 1, 0, 1, 0, 0, 0, 1, 0, 0, 0, 1, 0, 0, 0, 1, 0, 1, 0, 0, 0, 1, 0, 0, 0, 1, 0, 0, 0, 1, 0, 1, 0, 0, 0, 1, 0, 0, 0, 1, 0, 0, 0, 1, 0, 1, 0, 0, 0, 1, 0, 0, 0, 1, 0, 0, 0, 1, 0, 0, 0, 0, 0, 0, 0, 1, 1, 0, 0, 1, 1, 0, 1, 1, 1, 0, 1, 1, 1, 1, 1, 0, 1, 1, 1, 0, 1, 1, 1, 1, 1, 0, 0, 1, 1, 0, 1, 1, 1, 0, 1, 1, 1, 1, 1, 0, 0, 1, 1, 0, 1, 1, 1, 0, 1, 1, 1, 1, 1, 0, 0, 1, 1, 0, 1, 1, 1, 0, 1, 1, 1, 1, 1, 0, 0, 1, 1, 0, 1, 1, 1, 0, 1, 1, 1, 0, 0, 0, 0, 0, 0, 0, 0, 0, 0, 0, 0, 0, 1, 0, 0, 1, 0, 0, 0, 0, 0, 0, 0, 0, 0, 0, 1, 1, 1, 1, 1, 1, 0, 0, 0, 0, 0, 0, 0, 0, 0, 0, 0, 0, 1, 1, 1, 1, 1, 1, 1, 1, 1, 1, 1, 1, 1, 1, 1, 1, 1, 1, 1, 1, 1, 1, 1, 1, 1, 1, 1, 1, 1, 1, 1, 1, 1, 1, 1, 1, 1, 1, 1, 1, 1, 1, 1, 1, 1, 1, 1, 1, 1, 1, 1, 1, 1, 1, 1, 1, 1, 1, 1, 1, 1, 1, 1, 1, 1, 1, 1, 1, 1, 1, 1, 1, 1, 1, 1, 1, 1, 1, 1, 1, 1, 1, 1, 1, 1, 1, 1, 1, 1, 1, 1, 1, 1, 1, 1, 1, 1, 1, 1, 1, 1, 1, 1, 1, 1, 1, 1, 1])
me_cylinder_004.materials.append(mat_platinum)
me_cylinder_004.materials.append(mat_darksteel)
me_cylinder_004.use_remesh_preserve_volume = False
me_cylinder_004.use_remesh_preserve_attributes = False
me_cylinder_004.use_mirror_vertex_groups = False
me_cylinder_004.update()
me_cube_000 = bpy.data.meshes.new('Cube.000')
me_cube_000.from_pydata([(-1.0, -11.35, -1.53), (-1.0, -10.17, -1.53), (1.0, -10.17, -1.53), (1.0, -11.35, -1.53), (-1.0, -11.35, 0.47), (-1.0, -9.13, 0.47), (1.0, -9.13, 0.47), (1.0, -11.35, 0.47), (-0.1948, -9.13, 0.47), (-0.2, -9.69, 0.47), (0.2, -9.69, 0.47), (0.1948, -9.13, 0.47), (0.1948, -10.17, -1.53), (0.2, -9.69, -1.53), (-0.2, -9.69, -1.53), (-0.1948, -10.17, -1.53), (0.6, -11.35, 0.47), (0.2, -11.35, 0.47), (-0.2, -11.35, 0.47), (-0.6, -11.35, 0.47), (-0.6, -11.35, -1.53), (-0.2, -11.35, -1.53), (0.2, -11.35, -1.53), (0.6, -11.35, -1.53), (-0.1974, -9.67, -0.53), (0.1974, -9.67, -0.53)], [], [(4, 5, 1, 0), (11, 6, 2, 12, 25), (6, 7, 3, 2), (19, 4, 0, 20), (23, 12, 2, 3), (19, 8, 5, 4), (5, 8, 24, 15, 1), (9, 10, 25, 13, 14, 24), (7, 16, 23, 3), (16, 17, 22, 23), (17, 18, 21, 22), (18, 19, 20, 21), (0, 1, 15, 20), (12, 23, 22), (21, 14, 13, 22), (15, 21, 20), (7, 6, 11, 16), (16, 11, 10, 17), (17, 10, 9, 18), (18, 9, 8, 19), (24, 14, 15), (13, 25, 12), (11, 25, 10), (9, 24, 8)])
me_cube_000.materials.append(mat_platinum)
me_cube_000.use_remesh_preserve_volume = False
me_cube_000.use_remesh_preserve_attributes = False
me_cube_000.use_mirror_vertex_groups = False
me_cube_000.update()
me_cube_010 = bpy.data.meshes.new('Cube.010')
me_cube_010.from_pydata([(-1.0, -11.35, -1.53), (-1.0, -10.17, -1.53), (1.0, -10.17, -1.53), (1.0, -11.35, -1.53), (-1.0, -11.35, 0.47), (-1.0, -9.13, 0.47), (1.0, -9.13, 0.47), (1.0, -11.35, 0.47), (-0.1948, -9.13, 0.47), (-0.2, -9.69, 0.47), (0.2, -9.69, 0.47), (0.1948, -9.13, 0.47), (0.1948, -10.17, -1.53), (0.2, -9.69, -1.53), (-0.2, -9.69, -1.53), (-0.1948, -10.17, -1.53), (0.6, -11.35, 0.47), (0.2, -11.35, 0.47), (-0.2, -11.35, 0.47), (-0.6, -11.35, 0.47), (-0.6, -11.35, -1.53), (-0.2, -11.35, -1.53), (0.2, -11.35, -1.53), (0.6, -11.35, -1.53), (-0.1974, -9.67, -0.53), (0.1974, -9.67, -0.53)], [], [(4, 5, 1, 0), (11, 6, 2, 12, 25), (6, 7, 3, 2), (19, 4, 0, 20), (23, 12, 2, 3), (19, 8, 5, 4), (5, 8, 24, 15, 1), (9, 10, 25, 13, 14, 24), (7, 16, 23, 3), (16, 17, 22, 23), (17, 18, 21, 22), (18, 19, 20, 21), (0, 1, 15, 20), (12, 23, 22), (21, 14, 13, 22), (15, 21, 20), (7, 6, 11, 16), (16, 11, 10, 17), (17, 10, 9, 18), (18, 9, 8, 19), (24, 14, 15), (13, 25, 12), (11, 25, 10), (9, 24, 8)])
me_cube_010.materials.append(mat_platinum)
me_cube_010.use_remesh_preserve_volume = False
me_cube_010.use_remesh_preserve_attributes = False
me_cube_010.use_mirror_vertex_groups = False
me_cube_010.update()
me_cube_012 = bpy.data.meshes.new('Cube.012')
me_cube_012.from_pydata([(-1.0, -11.35, -1.53), (-1.0, -10.17, -1.53), (1.0, -10.17, -1.53), (1.0, -11.35, -1.53), (-1.0, -11.35, 0.47), (-1.0, -9.13, 0.47), (1.0, -9.13, 0.47), (1.0, -11.35, 0.47), (-0.1948, -9.13, 0.47), (-0.2, -9.69, 0.47), (0.2, -9.69, 0.47), (0.1948, -9.13, 0.47), (0.1948, -10.17, -1.53), (0.2, -9.69, -1.53), (-0.2, -9.69, -1.53), (-0.1948, -10.17, -1.53), (0.6, -11.35, 0.47), (0.2, -11.35, 0.47), (-0.2, -11.35, 0.47), (-0.6, -11.35, 0.47), (-0.6, -11.35, -1.53), (-0.2, -11.35, -1.53), (0.2, -11.35, -1.53), (0.6, -11.35, -1.53), (-0.1974, -9.67, -0.53), (0.1974, -9.67, -0.53)], [], [(4, 5, 1, 0), (11, 6, 2, 12, 25), (6, 7, 3, 2), (19, 4, 0, 20), (23, 12, 2, 3), (19, 8, 5, 4), (5, 8, 24, 15, 1), (9, 10, 25, 13, 14, 24), (7, 16, 23, 3), (16, 17, 22, 23), (17, 18, 21, 22), (18, 19, 20, 21), (0, 1, 15, 20), (12, 23, 22), (21, 14, 13, 22), (15, 21, 20), (7, 6, 11, 16), (16, 11, 10, 17), (17, 10, 9, 18), (18, 9, 8, 19), (24, 14, 15), (13, 25, 12), (11, 25, 10), (9, 24, 8)])
me_cube_012.materials.append(mat_platinum)
me_cube_012.use_remesh_preserve_volume = False
me_cube_012.use_remesh_preserve_attributes = False
me_cube_012.use_mirror_vertex_groups = False
me_cube_012.update()
me_cube_013 = bpy.data.meshes.new('Cube.013')
me_cube_013.from_pydata([(-1.0, -11.35, -1.53), (-1.0, -10.17, -1.53), (1.0, -10.17, -1.53), (1.0, -11.35, -1.53), (-1.0, -11.35, 0.47), (-1.0, -9.13, 0.47), (1.0, -9.13, 0.47), (1.0, -11.35, 0.47), (-0.1948, -9.13, 0.47), (-0.2, -9.69, 0.47), (0.2, -9.69, 0.47), (0.1948, -9.13, 0.47), (0.1948, -10.17, -1.53), (0.2, -9.69, -1.53), (-0.2, -9.69, -1.53), (-0.1948, -10.17, -1.53), (0.6, -11.35, 0.47), (0.2, -11.35, 0.47), (-0.2, -11.35, 0.47), (-0.6, -11.35, 0.47), (-0.6, -11.35, -1.53), (-0.2, -11.35, -1.53), (0.2, -11.35, -1.53), (0.6, -11.35, -1.53), (-0.1974, -9.67, -0.53), (0.1974, -9.67, -0.53)], [], [(4, 5, 1, 0), (11, 6, 2, 12, 25), (6, 7, 3, 2), (19, 4, 0, 20), (23, 12, 2, 3), (19, 8, 5, 4), (5, 8, 24, 15, 1), (9, 10, 25, 13, 14, 24), (7, 16, 23, 3), (16, 17, 22, 23), (17, 18, 21, 22), (18, 19, 20, 21), (0, 1, 15, 20), (12, 23, 22), (21, 14, 13, 22), (15, 21, 20), (7, 6, 11, 16), (16, 11, 10, 17), (17, 10, 9, 18), (18, 9, 8, 19), (24, 14, 15), (13, 25, 12), (11, 25, 10), (9, 24, 8)])
me_cube_013.materials.append(mat_platinum)
me_cube_013.use_remesh_preserve_volume = False
me_cube_013.use_remesh_preserve_attributes = False
me_cube_013.use_mirror_vertex_groups = False
me_cube_013.update()
me_cube_014 = bpy.data.meshes.new('Cube.014')
me_cube_014.from_pydata([(-1.0, -11.35, -1.53), (-1.0, -10.17, -1.53), (1.0, -10.17, -1.53), (1.0, -11.35, -1.53), (-1.0, -11.35, 0.47), (-1.0, -9.13, 0.47), (1.0, -9.13, 0.47), (1.0, -11.35, 0.47), (-0.1948, -9.13, 0.47), (-0.2, -9.69, 0.47), (0.2, -9.69, 0.47), (0.1948, -9.13, 0.47), (0.1948, -10.17, -1.53), (0.2, -9.69, -1.53), (-0.2, -9.69, -1.53), (-0.1948, -10.17, -1.53), (0.6, -11.35, 0.47), (0.2, -11.35, 0.47), (-0.2, -11.35, 0.47), (-0.6, -11.35, 0.47), (-0.6, -11.35, -1.53), (-0.2, -11.35, -1.53), (0.2, -11.35, -1.53), (0.6, -11.35, -1.53), (-0.1974, -9.67, -0.53), (0.1974, -9.67, -0.53)], [], [(4, 5, 1, 0), (11, 6, 2, 12, 25), (6, 7, 3, 2), (19, 4, 0, 20), (23, 12, 2, 3), (19, 8, 5, 4), (5, 8, 24, 15, 1), (9, 10, 25, 13, 14, 24), (7, 16, 23, 3), (16, 17, 22, 23), (17, 18, 21, 22), (18, 19, 20, 21), (0, 1, 15, 20), (12, 23, 22), (21, 14, 13, 22), (15, 21, 20), (7, 6, 11, 16), (16, 11, 10, 17), (17, 10, 9, 18), (18, 9, 8, 19), (24, 14, 15), (13, 25, 12), (11, 25, 10), (9, 24, 8)])
me_cube_014.materials.append(mat_platinum)
me_cube_014.use_remesh_preserve_volume = False
me_cube_014.use_remesh_preserve_attributes = False
me_cube_014.use_mirror_vertex_groups = False
me_cube_014.update()
me_cube_015 = bpy.data.meshes.new('Cube.015')
me_cube_015.from_pydata([(-1.0, -11.35, -1.53), (-1.0, -10.17, -1.53), (1.0, -10.17, -1.53), (1.0, -11.35, -1.53), (-1.0, -11.35, 0.47), (-1.0, -9.13, 0.47), (1.0, -9.13, 0.47), (1.0, -11.35, 0.47), (-0.1948, -9.13, 0.47), (-0.2, -9.69, 0.47), (0.2, -9.69, 0.47), (0.1948, -9.13, 0.47), (0.1948, -10.17, -1.53), (0.2, -9.69, -1.53), (-0.2, -9.69, -1.53), (-0.1948, -10.17, -1.53), (0.6, -11.35, 0.47), (0.2, -11.35, 0.47), (-0.2, -11.35, 0.47), (-0.6, -11.35, 0.47), (-0.6, -11.35, -1.53), (-0.2, -11.35, -1.53), (0.2, -11.35, -1.53), (0.6, -11.35, -1.53), (-0.1974, -9.67, -0.53), (0.1974, -9.67, -0.53)], [], [(4, 5, 1, 0), (11, 6, 2, 12, 25), (6, 7, 3, 2), (19, 4, 0, 20), (23, 12, 2, 3), (19, 8, 5, 4), (5, 8, 24, 15, 1), (9, 10, 25, 13, 14, 24), (7, 16, 23, 3), (16, 17, 22, 23), (17, 18, 21, 22), (18, 19, 20, 21), (0, 1, 15, 20), (12, 23, 22), (21, 14, 13, 22), (15, 21, 20), (7, 6, 11, 16), (16, 11, 10, 17), (17, 10, 9, 18), (18, 9, 8, 19), (24, 14, 15), (13, 25, 12), (11, 25, 10), (9, 24, 8)])
me_cube_015.materials.append(mat_platinum)
me_cube_015.use_remesh_preserve_volume = False
me_cube_015.use_remesh_preserve_attributes = False
me_cube_015.use_mirror_vertex_groups = False
me_cube_015.update()
me_cylinder_001 = bpy.data.meshes.new('Cylinder.001')
me_cylinder_001.from_pydata([(0.0, 1.0, -1.0), (0.0, 1.0, 1.0), (0.866, 0.5, -1.0), (0.866, 0.5, 1.0), (0.866, -0.5, -1.0), (0.866, -0.5, 1.0), (-8.742e-08, -1.0, -1.0), (-8.742e-08, -1.0, 1.0), (-0.866, -0.5, -1.0), (-0.866, -0.5, 1.0), (-0.866, 0.5, -1.0), (-0.866, 0.5, 1.0)], [], [(0, 1, 3, 2), (2, 3, 5, 4), (4, 5, 7, 6), (6, 7, 9, 8), (3, 1, 11, 9, 7, 5), (10, 11, 1, 0), (8, 9, 11, 10), (0, 2, 4, 6, 8, 10)])
me_cylinder_001.materials.append(mat_darksteel)
me_cylinder_001.use_remesh_preserve_volume = False
me_cylinder_001.use_remesh_preserve_attributes = False
me_cylinder_001.use_mirror_vertex_groups = False
me_cylinder_001.update()
me_cylinder = bpy.data.meshes.new('Cylinder')
me_cylinder.from_pydata([(-8.042e-08, -1.0, 1.0), (-0.866, -0.5, 1.0), (-0.866, -0.5, 253.8), (-8.042e-08, -1.0, 253.8), (0.2011, -0.002904, 1.0), (0.3022, -0.3397, 1.0), (-0.866, 0.5, 1.0), (-0.866, 0.5, 253.8), (0.866, -0.5, 253.8), (0.866, -0.5, 127.4), (0.866, -0.5, 1.0), (0.4745, -0.3401, 1.0), (5.676e-09, 1.0, 1.0), (5.676e-09, 1.0, 253.8), (0.3038, 0.349, 1.0), (0.558, -0.002807, 1.0), (0.866, 0.5, 253.8), (0.866, -0.119, 127.3), (0.866, 0.0007445, 127.3), (0.866, 0.5, 1.0), (0.4712, 0.3338, 1.0), (0.866, 0.5, 127.4), (0.866, 0.1251, 127.3), (0.866, 0.5, 127.4), (0.6368, 0.6282, 127.4), (0.6368, -0.6282, 127.4), (0.866, -0.5, 127.4), (0.7954, -0.538, 117.0), (0.7954, 0.538, 117.0), (0.6368, 0.6282, 117.0), (0.6368, -0.6282, 117.0)], [], [(0, 1, 2, 3), (16, 7, 13), (16, 8, 7), (8, 2, 7), (8, 3, 2), (13, 12, 16), (16, 12, 21), (21, 12, 19), (0, 9, 10), (0, 3, 9), (3, 8, 9), (10, 21, 19), (21, 10, 18, 22), (9, 17, 18, 10), (13, 7, 6, 12), (7, 2, 1, 6), (10, 19, 20), (10, 20, 15), (10, 15, 11), (0, 5, 4, 1), (19, 12, 14, 20), (5, 0, 10, 11), (6, 1, 4), (12, 6, 4, 14), (23, 24, 25, 26), (27, 30, 29, 28), (29, 30, 25, 24), (27, 28, 23, 26), (23, 24, 29, 28), (25, 26, 27, 30)])
me_cylinder.materials.append(mat_darksteel)
me_cylinder.use_remesh_preserve_volume = False
me_cylinder.use_remesh_preserve_attributes = False
me_cylinder.use_mirror_vertex_groups = False
me_cylinder.update()
me_cube = bpy.data.meshes.new('Cube')
me_cube.from_pydata([(-1.0, -1.0, -1.0), (-1.0, 1.0, -1.0), (1.0, 1.0, -1.0), (1.0, -1.0, -1.0), (-1.0, -1.0, 1.0), (-1.0, 1.0, 1.0), (1.0, 1.0, 1.0), (1.0, -1.0, 1.0), (-1.0, -0.6, 1.0), (-1.0, -0.603, 0.1313), (-1.0, 0.603, 0.1313), (-1.0, 0.6, 1.0), (-1.0, 0.6, -1.0), (-1.0, 0.603, -0.1313), (-1.0, -0.603, -0.1313), (-1.0, -0.6, -1.0), (1.0, 0.6, 1.0), (1.0, 0.603, 0.1313), (1.0, -0.603, 0.1313), (1.0, -0.6, 1.0), (1.0, -0.6, -1.0), (1.0, -0.603, -0.1313), (1.0, 0.603, -0.1313), (1.0, 0.6, -1.0), (-1.146, -0.2555, -1.0), (-1.146, 0.2555, -1.0), (1.146, 0.2555, -1.0), (1.146, -0.2555, -1.0), (-1.146, -0.2555, 1.0), (-1.146, 0.2555, 1.0), (1.146, 0.2555, 1.0), (1.146, -0.2555, 1.0), (-1.146, -0.1533, 1.0), (-1.146, -0.1541, 0.1313), (-1.146, 0.1541, 0.1313), (-1.146, 0.1533, 1.0), (-1.146, 0.1533, -1.0), (-1.146, 0.1541, -0.1313), (-1.146, -0.1541, -0.1313), (-1.146, -0.1533, -1.0), (1.146, 0.1533, 1.0), (1.146, 0.1541, 0.1313), (1.146, -0.1541, 0.1313), (1.146, -0.1533, 1.0), (1.146, -0.1533, -1.0), (1.146, -0.1541, -0.1313), (1.146, 0.1541, -0.1313), (1.146, 0.1533, -1.0)], [], [(12, 11, 35, 36), (5, 6, 2, 1), (18, 21, 45, 42), (7, 4, 0, 3), (12, 1, 2, 23), (16, 6, 5, 11), (15, 0, 24, 39), (8, 9, 14, 15), (2, 6, 30, 26), (10, 11, 12, 13), (7, 3, 27, 31), (16, 17, 22, 23), (9, 10, 34, 33), (18, 19, 20, 21), (0, 15, 20, 3), (15, 14, 21, 20), (14, 13, 22, 21), (13, 12, 23, 22), (7, 19, 8, 4), (19, 18, 9, 8), (18, 17, 10, 9), (17, 16, 11, 10), (35, 29, 25, 36), (43, 31, 27, 44), (28, 32, 39, 24), (33, 34, 37, 38), (30, 40, 47, 26), (41, 42, 45, 46), (8, 15, 39, 32), (17, 18, 42, 41), (1, 12, 36, 25), (19, 7, 31, 43), (5, 1, 25, 29), (22, 17, 41, 46), (10, 13, 37, 34), (3, 20, 44, 27), (13, 14, 38, 37), (4, 8, 32, 28), (23, 2, 26, 47), (0, 4, 28, 24), (20, 19, 43, 44), (11, 5, 29, 35), (16, 23, 47, 40), (14, 9, 33, 38), (21, 22, 46, 45), (6, 16, 40, 30)])
me_cube.materials.append(mat_platinum)
me_cube.use_remesh_preserve_volume = False
me_cube.use_remesh_preserve_attributes = False
me_cube.use_mirror_vertex_groups = False
me_cube.update()
me_cylinder_005 = bpy.data.meshes.new('Cylinder.005')
me_cylinder_005.from_pydata([(0.0, 1.0, -1.0), (0.0, 1.0, 1.0), (0.1951, 0.9808, -1.0), (0.1951, 0.9808, 1.0), (0.3827, 0.9239, -1.0), (0.3827, 0.9239, 1.0), (0.5556, 0.8315, -1.0), (0.5556, 0.8315, 1.0), (0.7071, 0.7071, -1.0), (0.7071, 0.7071, 1.0), (0.8315, 0.5556, -1.0), (0.8315, 0.5556, 1.0), (0.9239, 0.3827, -1.0), (0.9239, 0.3827, 1.0), (0.9808, 0.1951, -1.0), (0.9808, 0.1951, 1.0), (1.0, 7.55e-08, -1.0), (1.0, 7.55e-08, 1.0), (0.9808, -0.1951, -1.0), (0.9808, -0.1951, 1.0), (0.9239, -0.3827, -1.0), (0.9239, -0.3827, 1.0), (0.8315, -0.5556, -1.0), (0.8315, -0.5556, 1.0), (0.7071, -0.7071, -1.0), (0.7071, -0.7071, 1.0), (0.5556, -0.8315, -1.0), (0.5556, -0.8315, 1.0), (0.3827, -0.9239, -1.0), (0.3827, -0.9239, 1.0), (0.1951, -0.9808, -1.0), (0.1951, -0.9808, 1.0), (-3.258e-07, -1.0, -1.0), (-3.258e-07, -1.0, 1.0), (-0.1951, -0.9808, -1.0), (-0.1951, -0.9808, 1.0), (-0.3827, -0.9239, -1.0), (-0.3827, -0.9239, 1.0), (-0.5556, -0.8315, -1.0), (-0.5556, -0.8315, 1.0), (-0.7071, -0.7071, -1.0), (-0.7071, -0.7071, 1.0), (-0.8315, -0.5556, -1.0), (-0.8315, -0.5556, 1.0), (-0.9239, -0.3827, -1.0), (-0.9239, -0.3827, 1.0), (-0.9808, -0.1951, -1.0), (-0.9808, -0.1951, 1.0), (-1.0, 9.656e-07, -1.0), (-1.0, 9.656e-07, 1.0), (-0.9808, 0.1951, -1.0), (-0.9808, 0.1951, 1.0), (-0.9239, 0.3827, -1.0), (-0.9239, 0.3827, 1.0), (-0.8315, 0.5556, -1.0), (-0.8315, 0.5556, 1.0), (-0.7071, 0.7071, -1.0), (-0.7071, 0.7071, 1.0), (-0.5556, 0.8315, -1.0), (-0.5556, 0.8315, 1.0), (-0.3827, 0.9239, -1.0), (-0.3827, 0.9239, 1.0), (-0.1951, 0.9808, -1.0), (-0.1951, 0.9808, 1.0)], [], [(0, 1, 3, 2), (2, 3, 5, 4), (4, 5, 7, 6), (6, 7, 9, 8), (8, 9, 11, 10), (10, 11, 13, 12), (12, 13, 15, 14), (14, 15, 17, 16), (16, 17, 19, 18), (18, 19, 21, 20), (20, 21, 23, 22), (22, 23, 25, 24), (24, 25, 27, 26), (26, 27, 29, 28), (28, 29, 31, 30), (30, 31, 33, 32), (32, 33, 35, 34), (34, 35, 37, 36), (36, 37, 39, 38), (38, 39, 41, 40), (40, 41, 43, 42), (42, 43, 45, 44), (44, 45, 47, 46), (46, 47, 49, 48), (48, 49, 51, 50), (50, 51, 53, 52), (52, 53, 55, 54), (54, 55, 57, 56), (56, 57, 59, 58), (58, 59, 61, 60), (3, 1, 63, 61, 59, 57, 55, 53, 51, 49, 47, 45, 43, 41, 39, 37, 35, 33, 31, 29, 27, 25, 23, 21, 19, 17, 15, 13, 11, 9, 7, 5), (62, 63, 1, 0), (60, 61, 63, 62), (0, 2, 4, 6, 8, 10, 12, 14, 16, 18, 20, 22, 24, 26, 28, 30, 32, 34, 36, 38, 40, 42, 44, 46, 48, 50, 52, 54, 56, 58, 60, 62)])
me_cylinder_005.materials.append(mat_yellowrubber)
me_cylinder_005.use_remesh_preserve_volume = False
me_cylinder_005.use_remesh_preserve_attributes = False
me_cylinder_005.use_mirror_vertex_groups = False
me_cylinder_005.update()
me_cylinder_003 = bpy.data.meshes.new('Cylinder.003')
me_cylinder_003.from_pydata([(0.0, 1.0, -1.0), (0.0, 1.0, 1.0), (0.1951, 0.9808, -1.0), (0.1951, 0.9808, 1.0), (0.3827, 0.9239, -1.0), (0.3827, 0.9239, 1.0), (0.5556, 0.8315, -1.0), (0.5556, 0.8315, 1.0), (0.7071, 0.7071, -1.0), (0.7071, 0.7071, 1.0), (0.8315, 0.5556, -1.0), (0.8315, 0.5556, 1.0), (0.9239, 0.3827, -1.0), (0.9239, 0.3827, 1.0), (0.9808, 0.1951, -1.0), (0.9808, 0.1951, 1.0), (1.0, 7.55e-08, -1.0), (1.0, 7.55e-08, 1.0), (0.9808, -0.1951, -1.0), (0.9808, -0.1951, 1.0), (0.9239, -0.3827, -1.0), (0.9239, -0.3827, 1.0), (0.8315, -0.5556, -1.0), (0.8315, -0.5556, 1.0), (0.7071, -0.7071, -1.0), (0.7071, -0.7071, 1.0), (0.5556, -0.8315, -1.0), (0.5556, -0.8315, 1.0), (0.3827, -0.9239, -1.0), (0.3827, -0.9239, 1.0), (0.1951, -0.9808, -1.0), (0.1951, -0.9808, 1.0), (-3.258e-07, -1.0, -1.0), (-3.258e-07, -1.0, 1.0), (-0.1951, -0.9808, -1.0), (-0.1951, -0.9808, 1.0), (-0.3827, -0.9239, -1.0), (-0.3827, -0.9239, 1.0), (-0.5556, -0.8315, -1.0), (-0.5556, -0.8315, 1.0), (-0.7071, -0.7071, -1.0), (-0.7071, -0.7071, 1.0), (-0.8315, -0.5556, -1.0), (-0.8315, -0.5556, 1.0), (-0.9239, -0.3827, -1.0), (-0.9239, -0.3827, 1.0), (-0.9808, -0.1951, -1.0), (-0.9808, -0.1951, 1.0), (-1.0, 9.656e-07, -1.0), (-1.0, 9.656e-07, 1.0), (-0.9808, 0.1951, -1.0), (-0.9808, 0.1951, 1.0), (-0.9239, 0.3827, -1.0), (-0.9239, 0.3827, 1.0), (-0.8315, 0.5556, -1.0), (-0.8315, 0.5556, 1.0), (-0.7071, 0.7071, -1.0), (-0.7071, 0.7071, 1.0), (-0.5556, 0.8315, -1.0), (-0.5556, 0.8315, 1.0), (-0.3827, 0.9239, -1.0), (-0.3827, 0.9239, 1.0), (-0.1951, 0.9808, -1.0), (-0.1951, 0.9808, 1.0)], [], [(0, 1, 3, 2), (2, 3, 5, 4), (4, 5, 7, 6), (6, 7, 9, 8), (8, 9, 11, 10), (10, 11, 13, 12), (12, 13, 15, 14), (14, 15, 17, 16), (16, 17, 19, 18), (18, 19, 21, 20), (20, 21, 23, 22), (22, 23, 25, 24), (24, 25, 27, 26), (26, 27, 29, 28), (28, 29, 31, 30), (30, 31, 33, 32), (32, 33, 35, 34), (34, 35, 37, 36), (36, 37, 39, 38), (38, 39, 41, 40), (40, 41, 43, 42), (42, 43, 45, 44), (44, 45, 47, 46), (46, 47, 49, 48), (48, 49, 51, 50), (50, 51, 53, 52), (52, 53, 55, 54), (54, 55, 57, 56), (56, 57, 59, 58), (58, 59, 61, 60), (3, 1, 63, 61, 59, 57, 55, 53, 51, 49, 47, 45, 43, 41, 39, 37, 35, 33, 31, 29, 27, 25, 23, 21, 19, 17, 15, 13, 11, 9, 7, 5), (62, 63, 1, 0), (60, 61, 63, 62), (0, 2, 4, 6, 8, 10, 12, 14, 16, 18, 20, 22, 24, 26, 28, 30, 32, 34, 36, 38, 40, 42, 44, 46, 48, 50, 52, 54, 56, 58, 60, 62)])
me_cylinder_003.materials.append(mat_yellowrubber)
me_cylinder_003.use_remesh_preserve_volume = False
me_cylinder_003.use_remesh_preserve_attributes = False
me_cylinder_003.use_mirror_vertex_groups = False
me_cylinder_003.update()
me_cylinder_002 = bpy.data.meshes.new('Cylinder.002')
me_cylinder_002.from_pydata([(-1.192e-07, 1.0, -1.0), (-1.192e-07, 1.0, 1.0), (0.866, 0.5, -1.0), (0.866, 0.5, 1.0), (0.866, -0.5, -1.0), (0.866, -0.5, 1.0), (-2.384e-07, -1.0, -1.0), (-2.384e-07, -1.0, 1.0), (-0.866, -0.5, -1.0), (-0.866, -0.5, 1.0), (-0.866, 0.5, -1.0), (-0.866, 0.5, 1.0), (-1.257e-07, 0.6717, -2.324), (0.5817, 0.3358, -2.324), (0.5817, -0.3358, -2.324), (-2.058e-07, -0.6717, -2.324), (-0.5817, -0.3358, -2.324), (-0.5817, 0.3358, -2.324), (-1.307e-07, 0.4223, -3.755), (0.3657, 0.2111, -3.755), (0.3657, -0.2111, -3.755), (-1.81e-07, -0.4223, -3.755), (-0.3657, -0.2111, -3.755), (-0.3657, 0.2111, -3.755), (-1.336e-07, 0.2743, -5.147), (0.2376, 0.1372, -5.147), (0.2376, -0.1372, -5.147), (-1.663e-07, -0.2743, -5.147), (-0.2376, -0.1372, -5.147), (-0.2376, 0.1372, -5.147), (-1.362e-07, 0.2055, -6.943), (0.1779, 0.1027, -6.943), (0.1779, -0.1027, -6.943), (-1.607e-07, -0.2055, -6.943), (-0.1779, -0.1027, -6.943), (-0.1779, 0.1027, -6.943), (-1.362e-07, 0.2055, -14.27), (0.1779, 0.1027, -14.27), (0.1779, -0.1027, -14.27), (-1.607e-07, -0.2055, -14.27), (-0.1779, -0.1027, -14.27), (-0.1779, 0.1027, -14.27), (-1.607e-07, -0.2055, -7.506), (-1.501e-07, -0.1029, -8.07), (-1.501e-07, -0.1029, -8.633), (-1.607e-07, -0.2055, -9.196), (-1.607e-07, -0.2055, -9.759), (-1.501e-07, -0.1029, -10.32), (-1.501e-07, -0.1029, -10.89), (-1.607e-07, -0.2055, -11.45), (-1.607e-07, -0.2055, -12.01), (-1.501e-07, -0.1029, -12.58), (-1.501e-07, -0.1029, -13.14), (-1.607e-07, -0.2055, -13.7), (0.1779, -0.1027, -13.7), (0.08913, -0.05146, -13.14), (0.08913, -0.05146, -12.58), (0.1779, -0.1027, -12.01), (0.1779, -0.1027, -11.45), (0.08913, -0.05146, -10.89), (0.08913, -0.05146, -10.32), (0.1779, -0.1027, -9.759), (0.1779, -0.1027, -9.196), (0.08913, -0.05146, -8.633), (0.08913, -0.05146, -8.07), (0.1779, -0.1027, -7.506), (-0.1779, 0.1027, -7.506), (-0.08913, 0.05146, -8.07), (-0.08913, 0.05146, -8.633), (-0.1779, 0.1027, -9.196), (-0.1779, 0.1027, -9.759), (-0.08913, 0.05146, -10.32), (-0.08913, 0.05146, -10.89), (-0.1779, 0.1027, -11.45), (-0.1779, 0.1027, -12.01), (-0.08913, 0.05146, -12.58), (-0.08913, 0.05146, -13.14), (-0.1779, 0.1027, -13.7), (-0.1779, -0.1027, -13.7), (-0.08913, -0.05146, -13.14), (-0.08913, -0.05146, -12.58), (-0.1779, -0.1027, -12.01), (-0.1779, -0.1027, -11.45), (-0.08913, -0.05146, -10.89), (-0.08913, -0.05146, -10.32), (-0.1779, -0.1027, -9.759), (-0.1779, -0.1027, -9.196), (-0.08913, -0.05146, -8.633), (-0.08913, -0.05146, -8.07), (-0.1779, -0.1027, -7.506), (0.1779, 0.1027, -13.7), (0.08913, 0.05146, -13.14), (0.08913, 0.05146, -12.58), (0.1779, 0.1027, -12.01), (0.1779, 0.1027, -11.45), (0.08913, 0.05146, -10.89), (0.08913, 0.05146, -10.32), (0.1779, 0.1027, -9.759), (0.1779, 0.1027, -9.196), (0.08913, 0.05146, -8.633), (0.08913, 0.05146, -8.07), (0.1779, 0.1027, -7.506), (-1.362e-07, 0.2055, -7.506), (-1.378e-07, 0.1029, -8.07), (-1.378e-07, 0.1029, -8.633), (-1.362e-07, 0.2055, -9.196), (-1.362e-07, 0.2055, -9.759), (-1.378e-07, 0.1029, -10.32), (-1.378e-07, 0.1029, -10.89), (-1.362e-07, 0.2055, -11.45), (-1.362e-07, 0.2055, -12.01), (-1.378e-07, 0.1029, -12.58), (-1.378e-07, 0.1029, -13.14), (-1.362e-07, 0.2055, -13.7), (-1.678e-07, -0.2821, -6.045), (0.2443, -0.141, -6.045), (-0.2443, 0.141, -6.045), (-0.2443, -0.141, -6.045), (0.2443, 0.141, -6.045), (-1.342e-07, 0.2821, -6.045)], [], [(0, 1, 3, 2), (2, 3, 5, 4), (4, 5, 7, 6), (6, 7, 9, 8), (3, 1, 11, 9, 7, 5), (10, 11, 1, 0), (8, 9, 11, 10), (6, 8, 16, 15), (16, 17, 23, 22), (0, 2, 13, 12), (4, 6, 15, 14), (2, 4, 14, 13), (10, 0, 12, 17), (8, 10, 17, 16), (22, 23, 29, 28), (13, 14, 20, 19), (15, 16, 22, 21), (17, 12, 18, 23), (12, 13, 19, 18), (14, 15, 21, 20), (115, 114, 33, 32), (19, 20, 26, 25), (21, 22, 28, 27), (23, 18, 24, 29), (18, 19, 25, 24), (20, 21, 27, 26), (54, 53, 39, 38), (117, 116, 35, 34), (118, 115, 32, 31), (114, 117, 34, 33), (116, 119, 30, 35), (119, 118, 31, 30), (36, 37, 38, 39, 40, 41), (78, 77, 41, 40), (90, 54, 38, 37), (53, 78, 40, 39), (77, 113, 36, 41), (113, 90, 37, 36), (32, 33, 42, 65), (65, 42, 43, 64), (64, 43, 44, 63), (63, 44, 45, 62), (62, 45, 46, 61), (61, 46, 47, 60), (60, 47, 48, 59), (59, 48, 49, 58), (58, 49, 50, 57), (57, 50, 51, 56), (56, 51, 52, 55), (55, 52, 53, 54), (34, 35, 66, 89), (89, 66, 67, 88), (88, 67, 68, 87), (87, 68, 69, 86), (86, 69, 70, 85), (85, 70, 71, 84), (84, 71, 72, 83), (83, 72, 73, 82), (82, 73, 74, 81), (81, 74, 75, 80), (80, 75, 76, 79), (79, 76, 77, 78), (31, 32, 65, 101), (101, 65, 64, 100), (100, 64, 63, 99), (99, 63, 62, 98), (98, 62, 61, 97), (97, 61, 60, 96), (96, 60, 59, 95), (95, 59, 58, 94), (94, 58, 57, 93), (93, 57, 56, 92), (92, 56, 55, 91), (91, 55, 54, 90), (33, 34, 89, 42), (42, 89, 88, 43), (43, 88, 87, 44), (44, 87, 86, 45), (45, 86, 85, 46), (46, 85, 84, 47), (47, 84, 83, 48), (48, 83, 82, 49), (49, 82, 81, 50), (50, 81, 80, 51), (51, 80, 79, 52), (52, 79, 78, 53), (35, 30, 102, 66), (66, 102, 103, 67), (67, 103, 104, 68), (68, 104, 105, 69), (69, 105, 106, 70), (70, 106, 107, 71), (71, 107, 108, 72), (72, 108, 109, 73), (73, 109, 110, 74), (74, 110, 111, 75), (75, 111, 112, 76), (76, 112, 113, 77), (30, 31, 101, 102), (102, 101, 100, 103), (103, 100, 99, 104), (104, 99, 98, 105), (105, 98, 97, 106), (106, 97, 96, 107), (107, 96, 95, 108), (108, 95, 94, 109), (109, 94, 93, 110), (110, 93, 92, 111), (111, 92, 91, 112), (112, 91, 90, 113), (26, 27, 114, 115), (28, 29, 116, 117), (25, 26, 115, 118), (27, 28, 117, 114), (29, 24, 119, 116), (24, 25, 118, 119)])
me_cylinder_002.polygons.foreach_set('material_index', [0, 0, 0, 0, 0, 0, 0, 0, 0, 0, 0, 0, 0, 0, 0, 0, 0, 0, 0, 0, 1, 0, 0, 0, 0, 0, 1, 1, 1, 1, 1, 1, 0, 1, 1, 1, 1, 1, 1, 1, 1, 1, 1, 1, 1, 1, 1, 1, 1, 1, 1, 1, 1, 1, 1, 1, 1, 1, 1, 1, 1, 1, 1, 1, 1, 1, 1, 1, 1, 1, 1, 1, 1, 1, 1, 1, 1, 1, 1, 1, 1, 1, 1, 1, 1, 1, 1, 1, 1, 1, 1, 1, 1, 1, 1, 1, 1, 1, 1, 1, 1, 1, 1, 1, 1, 1, 1, 1, 1, 1, 1, 1, 1, 1, 1, 1])
me_cylinder_002.materials.append(mat_platinum)
me_cylinder_002.materials.append(mat_darksteel)
me_cylinder_002.use_remesh_preserve_volume = False
me_cylinder_002.use_remesh_preserve_attributes = False
me_cylinder_002.use_mirror_vertex_groups = False
me_cylinder_002.update()
me_cube_004 = bpy.data.meshes.new('Cube.004')
me_cube_004.from_pydata([(0.1691, -1.0, -1.0), (0.1691, 1.0, -1.0), (1.0, 1.0, -1.0), (1.0, -1.0, -1.0), (-1.0, -1.0, 1.0), (-1.0, 1.0, 1.0), (1.0, 1.0, 1.0), (1.0, -1.0, 1.0), (-0.9858, 1.0, 0.75), (-0.8208, 1.0, 0.5), (-0.6558, 1.0, 0.25), (-0.4908, 1.0, -3.725e-09), (-0.3258, 1.0, -0.25), (-0.1608, 1.0, -0.5), (0.004135, 1.0, -0.75), (0.004135, -1.0, -0.75), (-0.1608, -1.0, -0.5), (-0.3258, -1.0, -0.25), (-0.4908, -1.0, 3.725e-09), (-0.6558, -1.0, 0.25), (-0.8208, -1.0, 0.5), (-0.9858, -1.0, 0.75), (1.0, 1.0, 0.75), (1.0, 1.0, 0.5), (1.0, 1.0, 0.25), (1.0, 1.0, -3.725e-09), (1.0, 1.0, -0.25), (1.0, 1.0, -0.5), (1.0, 1.0, -0.75), (1.0, -1.0, 0.75), (1.0, -1.0, 0.5), (1.0, -1.0, 0.25), (1.0, -1.0, -3.725e-09), (1.0, -1.0, -0.25), (1.0, -1.0, -0.5), (1.0, -1.0, -0.75), (-1.0, -0.2317, 1.0), (-0.9369, -0.2, 0.95), (-0.9369, 0.2, 0.95), (-1.0, 0.2317, 1.0), (0.1691, 0.2317, -1.0), (0.1738, 0.2, -0.95), (0.1738, -0.2, -0.95), (0.1691, -0.2317, -1.0), (1.0, 0.2317, 1.0), (0.9631, 0.2, 0.95), (0.9631, -0.2, 0.95), (1.0, -0.2317, 1.0), (1.0, -0.2317, -1.0), (0.9631, -0.2, -0.95), (0.9631, 0.2, -0.95), (1.0, 0.2317, -1.0), (-0.9858, 0.2317, 0.75), (-0.9233, 0.2, 0.7125), (-0.9233, -0.2, 0.7125), (-0.9858, -0.2317, 0.75), (-0.8208, 0.2317, 0.5), (-0.7666, 0.2, 0.475), (-0.7666, -0.2, 0.475), (-0.8208, -0.2317, 0.5), (-0.6558, 0.2317, 0.25), (-0.6099, 0.2, 0.2375), (-0.6099, -0.2, 0.2375), (-0.6558, -0.2317, 0.25), (-0.4908, 0.2317, -2.235e-09), (-0.4531, 0.2, -7.078e-10), (-0.4531, -0.2, 7.078e-10), (-0.4908, -0.2317, 2.235e-09), (-0.3258, 0.2317, -0.25), (-0.2964, 0.2, -0.2375), (-0.2964, -0.2, -0.2375), (-0.3258, -0.2317, -0.25), (-0.1608, 0.2317, -0.5), (-0.1397, 0.2, -0.475), (-0.1397, -0.2, -0.475), (-0.1608, -0.2317, -0.5), (0.004135, 0.2317, -0.75), (0.01708, 0.2, -0.7125), (0.01708, -0.2, -0.7125), (0.004135, -0.2317, -0.75), (1.0, -0.2317, 0.75), (0.9631, -0.2, 0.7125), (0.9631, 0.2, 0.7125), (1.0, 0.2317, 0.75), (1.0, -0.2317, 0.5), (0.9631, -0.2, 0.475), (0.9631, 0.2, 0.475), (1.0, 0.2317, 0.5), (1.0, -0.2317, 0.25), (0.9631, -0.2, 0.2375), (0.9631, 0.2, 0.2375), (1.0, 0.2317, 0.25), (1.0, -0.2317, -3.725e-09), (0.9631, -0.2, -3.539e-09), (0.9631, 0.2, -3.539e-09), (1.0, 0.2317, -3.725e-09), (1.0, -0.2317, -0.25), (0.9631, -0.2, -0.2375), (0.9631, 0.2, -0.2375), (1.0, 0.2317, -0.25), (1.0, -0.2317, -0.5), (0.9631, -0.2, -0.475), (0.9631, 0.2, -0.475), (1.0, 0.2317, -0.5), (1.0, -0.2317, -0.75), (0.9631, -0.2, -0.7125), (0.9631, 0.2, -0.7125), (1.0, 0.2317, -0.75), (0.1832, -1.0, -0.85), (0.8894, -1.0, -0.85), (-0.8106, -1.0, 0.85), (0.8894, -1.0, 0.85), (0.04296, -1.0, -0.6375), (-0.09728, -1.0, -0.425), (-0.2375, -1.0, -0.2125), (-0.3778, -1.0, 3.166e-09), (-0.518, -1.0, 0.2125), (-0.6582, -1.0, 0.425), (-0.7985, -1.0, 0.6375), (0.8894, -1.0, 0.6375), (0.8894, -1.0, 0.425), (0.8894, -1.0, 0.2125), (0.8894, -1.0, -3.166e-09), (0.8894, -1.0, -0.2125), (0.8894, -1.0, -0.425), (0.8894, -1.0, -0.6375), (0.1832, 1.0, -0.85), (0.8894, 1.0, -0.85), (-0.8106, 1.0, 0.85), (0.8894, 1.0, 0.85), (-0.7985, 1.0, 0.6375), (-0.6582, 1.0, 0.425), (-0.518, 1.0, 0.2125), (-0.3778, 1.0, -3.166e-09), (-0.2375, 1.0, -0.2125), (-0.09728, 1.0, -0.425), (0.04296, 1.0, -0.6375), (0.8894, 1.0, 0.6375), (0.8894, 1.0, 0.425), (0.8894, 1.0, 0.2125), (0.8894, 1.0, -3.166e-09), (0.8894, 1.0, -0.2125), (0.8894, 1.0, -0.425), (0.8894, 1.0, -0.6375)], [], [(76, 14, 1, 40), (12, 11, 133, 134), (104, 35, 3, 48), (35, 34, 124, 125), (40, 1, 2, 51), (44, 6, 5, 39), (39, 5, 8, 52), (52, 8, 9, 56), (56, 9, 10, 60), (60, 10, 11, 64), (64, 11, 12, 68), (68, 12, 13, 72), (72, 13, 14, 76), (28, 2, 127, 143), (6, 22, 137, 129), (26, 27, 142, 141), (11, 10, 132, 133), (5, 6, 129, 128), (25, 26, 141, 140), (10, 9, 131, 132), (47, 7, 29, 80), (80, 29, 30, 84), (84, 30, 31, 88), (88, 31, 32, 92), (92, 32, 33, 96), (96, 33, 34, 100), (100, 34, 35, 104), (19, 18, 115, 116), (29, 7, 111, 119), (34, 33, 123, 124), (18, 17, 114, 115), (0, 3, 109, 108), (33, 32, 122, 123), (17, 16, 113, 114), (15, 79, 43, 0), (79, 78, 42, 43), (78, 77, 41, 42), (77, 76, 40, 41), (28, 107, 51, 2), (107, 106, 50, 51), (106, 105, 49, 50), (105, 104, 48, 49), (0, 43, 48, 3), (43, 42, 49, 48), (42, 41, 50, 49), (41, 40, 51, 50), (7, 47, 36, 4), (47, 46, 37, 36), (46, 45, 38, 37), (45, 44, 39, 38), (4, 36, 55, 21), (36, 37, 54, 55), (37, 38, 53, 54), (38, 39, 52, 53), (21, 55, 59, 20), (55, 54, 58, 59), (54, 53, 57, 58), (53, 52, 56, 57), (20, 59, 63, 19), (59, 58, 62, 63), (58, 57, 61, 62), (57, 56, 60, 61), (19, 63, 67, 18), (63, 62, 66, 67), (62, 61, 65, 66), (61, 60, 64, 65), (18, 67, 71, 17), (67, 66, 70, 71), (66, 65, 69, 70), (65, 64, 68, 69), (17, 71, 75, 16), (71, 70, 74, 75), (70, 69, 73, 74), (69, 68, 72, 73), (16, 75, 79, 15), (75, 74, 78, 79), (74, 73, 77, 78), (73, 72, 76, 77), (6, 44, 83, 22), (44, 45, 82, 83), (45, 46, 81, 82), (46, 47, 80, 81), (22, 83, 87, 23), (83, 82, 86, 87), (82, 81, 85, 86), (81, 80, 84, 85), (23, 87, 91, 24), (87, 86, 90, 91), (86, 85, 89, 90), (85, 84, 88, 89), (24, 91, 95, 25), (91, 90, 94, 95), (90, 89, 93, 94), (89, 88, 92, 93), (25, 95, 99, 26), (95, 94, 98, 99), (94, 93, 97, 98), (93, 92, 96, 97), (26, 99, 103, 27), (99, 98, 102, 103), (98, 97, 101, 102), (97, 96, 100, 101), (27, 103, 107, 28), (103, 102, 106, 107), (102, 101, 105, 106), (101, 100, 104, 105), (125, 124, 123, 122, 121, 120, 119, 111, 129, 137, 138, 139, 140, 141, 142, 143, 127, 109), (129, 111, 110, 128), (118, 130, 128, 110), (113, 112, 108, 126, 136, 135, 134, 133, 132, 131, 130, 118, 117, 116, 115, 114), (126, 108, 109, 127), (30, 29, 119, 120), (3, 35, 125, 109), (20, 19, 116, 117), (4, 21, 118, 110), (15, 0, 108, 112), (31, 30, 120, 121), (21, 20, 117, 118), (16, 15, 112, 113), (32, 31, 121, 122), (7, 4, 110, 111), (27, 28, 143, 142), (22, 23, 138, 137), (2, 1, 126, 127), (1, 14, 136, 126), (13, 12, 134, 135), (8, 5, 128, 130), (23, 24, 139, 138), (14, 13, 135, 136), (9, 8, 130, 131), (24, 25, 140, 139)])
me_cube_004.materials.append(mat_platinum)
me_cube_004.use_remesh_preserve_volume = False
me_cube_004.use_remesh_preserve_attributes = False
me_cube_004.use_mirror_vertex_groups = False
me_cube_004.update()
me_cube_003 = bpy.data.meshes.new('Cube.003')
me_cube_003.from_pydata([(0.1691, -1.0, -1.0), (0.1691, 1.0, -1.0), (1.0, 1.0, -1.0), (1.0, -1.0, -1.0), (-1.0, -1.0, 1.0), (-1.0, 1.0, 1.0), (1.0, 1.0, 1.0), (1.0, -1.0, 1.0), (-0.9858, 1.0, 0.75), (-0.8208, 1.0, 0.5), (-0.6558, 1.0, 0.25), (-0.4908, 1.0, -3.725e-09), (-0.3258, 1.0, -0.25), (-0.1608, 1.0, -0.5), (0.004135, 1.0, -0.75), (0.004135, -1.0, -0.75), (-0.1608, -1.0, -0.5), (-0.3258, -1.0, -0.25), (-0.4908, -1.0, 3.725e-09), (-0.6558, -1.0, 0.25), (-0.8208, -1.0, 0.5), (-0.9858, -1.0, 0.75), (1.0, 1.0, 0.75), (1.0, 1.0, 0.5), (1.0, 1.0, 0.25), (1.0, 1.0, -3.725e-09), (1.0, 1.0, -0.25), (1.0, 1.0, -0.5), (1.0, 1.0, -0.75), (1.0, -1.0, 0.75), (1.0, -1.0, 0.5), (1.0, -1.0, 0.25), (1.0, -1.0, -3.725e-09), (1.0, -1.0, -0.25), (1.0, -1.0, -0.5), (1.0, -1.0, -0.75), (-1.0, -0.2317, 1.0), (-0.9369, -0.2, 0.95), (-0.9369, 0.2, 0.95), (-1.0, 0.2317, 1.0), (0.1691, 0.2317, -1.0), (0.1738, 0.2, -0.95), (0.1738, -0.2, -0.95), (0.1691, -0.2317, -1.0), (1.0, 0.2317, 1.0), (0.9631, 0.2, 0.95), (0.9631, -0.2, 0.95), (1.0, -0.2317, 1.0), (1.0, -0.2317, -1.0), (0.9631, -0.2, -0.95), (0.9631, 0.2, -0.95), (1.0, 0.2317, -1.0), (-0.9858, 0.2317, 0.75), (-0.9233, 0.2, 0.7125), (-0.9233, -0.2, 0.7125), (-0.9858, -0.2317, 0.75), (-0.8208, 0.2317, 0.5), (-0.7666, 0.2, 0.475), (-0.7666, -0.2, 0.475), (-0.8208, -0.2317, 0.5), (-0.6558, 0.2317, 0.25), (-0.6099, 0.2, 0.2375), (-0.6099, -0.2, 0.2375), (-0.6558, -0.2317, 0.25), (-0.4908, 0.2317, -2.235e-09), (-0.4531, 0.2, -7.078e-10), (-0.4531, -0.2, 7.078e-10), (-0.4908, -0.2317, 2.235e-09), (-0.3258, 0.2317, -0.25), (-0.2964, 0.2, -0.2375), (-0.2964, -0.2, -0.2375), (-0.3258, -0.2317, -0.25), (-0.1608, 0.2317, -0.5), (-0.1397, 0.2, -0.475), (-0.1397, -0.2, -0.475), (-0.1608, -0.2317, -0.5), (0.004135, 0.2317, -0.75), (0.01708, 0.2, -0.7125), (0.01708, -0.2, -0.7125), (0.004135, -0.2317, -0.75), (1.0, -0.2317, 0.75), (0.9631, -0.2, 0.7125), (0.9631, 0.2, 0.7125), (1.0, 0.2317, 0.75), (1.0, -0.2317, 0.5), (0.9631, -0.2, 0.475), (0.9631, 0.2, 0.475), (1.0, 0.2317, 0.5), (1.0, -0.2317, 0.25), (0.9631, -0.2, 0.2375), (0.9631, 0.2, 0.2375), (1.0, 0.2317, 0.25), (1.0, -0.2317, -3.725e-09), (0.9631, -0.2, -3.539e-09), (0.9631, 0.2, -3.539e-09), (1.0, 0.2317, -3.725e-09), (1.0, -0.2317, -0.25), (0.9631, -0.2, -0.2375), (0.9631, 0.2, -0.2375), (1.0, 0.2317, -0.25), (1.0, -0.2317, -0.5), (0.9631, -0.2, -0.475), (0.9631, 0.2, -0.475), (1.0, 0.2317, -0.5), (1.0, -0.2317, -0.75), (0.9631, -0.2, -0.7125), (0.9631, 0.2, -0.7125), (1.0, 0.2317, -0.75), (0.1832, -1.0, -0.85), (0.8894, -1.0, -0.85), (-0.8106, -1.0, 0.85), (0.8894, -1.0, 0.85), (0.04296, -1.0, -0.6375), (-0.09728, -1.0, -0.425), (-0.2375, -1.0, -0.2125), (-0.3778, -1.0, 3.166e-09), (-0.518, -1.0, 0.2125), (-0.6582, -1.0, 0.425), (-0.7985, -1.0, 0.6375), (0.8894, -1.0, 0.6375), (0.8894, -1.0, 0.425), (0.8894, -1.0, 0.2125), (0.8894, -1.0, -3.166e-09), (0.8894, -1.0, -0.2125), (0.8894, -1.0, -0.425), (0.8894, -1.0, -0.6375), (0.1832, 1.0, -0.85), (0.8894, 1.0, -0.85), (-0.8106, 1.0, 0.85), (0.8894, 1.0, 0.85), (-0.7985, 1.0, 0.6375), (-0.6582, 1.0, 0.425), (-0.518, 1.0, 0.2125), (-0.3778, 1.0, -3.166e-09), (-0.2375, 1.0, -0.2125), (-0.09728, 1.0, -0.425), (0.04296, 1.0, -0.6375), (0.8894, 1.0, 0.6375), (0.8894, 1.0, 0.425), (0.8894, 1.0, 0.2125), (0.8894, 1.0, -3.166e-09), (0.8894, 1.0, -0.2125), (0.8894, 1.0, -0.425), (0.8894, 1.0, -0.6375)], [], [(76, 14, 1, 40), (12, 11, 133, 134), (104, 35, 3, 48), (35, 34, 124, 125), (40, 1, 2, 51), (44, 6, 5, 39), (39, 5, 8, 52), (52, 8, 9, 56), (56, 9, 10, 60), (60, 10, 11, 64), (64, 11, 12, 68), (68, 12, 13, 72), (72, 13, 14, 76), (28, 2, 127, 143), (6, 22, 137, 129), (26, 27, 142, 141), (11, 10, 132, 133), (5, 6, 129, 128), (25, 26, 141, 140), (10, 9, 131, 132), (47, 7, 29, 80), (80, 29, 30, 84), (84, 30, 31, 88), (88, 31, 32, 92), (92, 32, 33, 96), (96, 33, 34, 100), (100, 34, 35, 104), (19, 18, 115, 116), (29, 7, 111, 119), (34, 33, 123, 124), (18, 17, 114, 115), (0, 3, 109, 108), (33, 32, 122, 123), (17, 16, 113, 114), (15, 79, 43, 0), (79, 78, 42, 43), (78, 77, 41, 42), (77, 76, 40, 41), (28, 107, 51, 2), (107, 106, 50, 51), (106, 105, 49, 50), (105, 104, 48, 49), (0, 43, 48, 3), (43, 42, 49, 48), (42, 41, 50, 49), (41, 40, 51, 50), (7, 47, 36, 4), (47, 46, 37, 36), (46, 45, 38, 37), (45, 44, 39, 38), (4, 36, 55, 21), (36, 37, 54, 55), (37, 38, 53, 54), (38, 39, 52, 53), (21, 55, 59, 20), (55, 54, 58, 59), (54, 53, 57, 58), (53, 52, 56, 57), (20, 59, 63, 19), (59, 58, 62, 63), (58, 57, 61, 62), (57, 56, 60, 61), (19, 63, 67, 18), (63, 62, 66, 67), (62, 61, 65, 66), (61, 60, 64, 65), (18, 67, 71, 17), (67, 66, 70, 71), (66, 65, 69, 70), (65, 64, 68, 69), (17, 71, 75, 16), (71, 70, 74, 75), (70, 69, 73, 74), (69, 68, 72, 73), (16, 75, 79, 15), (75, 74, 78, 79), (74, 73, 77, 78), (73, 72, 76, 77), (6, 44, 83, 22), (44, 45, 82, 83), (45, 46, 81, 82), (46, 47, 80, 81), (22, 83, 87, 23), (83, 82, 86, 87), (82, 81, 85, 86), (81, 80, 84, 85), (23, 87, 91, 24), (87, 86, 90, 91), (86, 85, 89, 90), (85, 84, 88, 89), (24, 91, 95, 25), (91, 90, 94, 95), (90, 89, 93, 94), (89, 88, 92, 93), (25, 95, 99, 26), (95, 94, 98, 99), (94, 93, 97, 98), (93, 92, 96, 97), (26, 99, 103, 27), (99, 98, 102, 103), (98, 97, 101, 102), (97, 96, 100, 101), (27, 103, 107, 28), (103, 102, 106, 107), (102, 101, 105, 106), (101, 100, 104, 105), (125, 124, 123, 122, 121, 120, 119, 111, 129, 137, 138, 139, 140, 141, 142, 143, 127, 109), (129, 111, 110, 128), (118, 130, 128, 110), (113, 112, 108, 126, 136, 135, 134, 133, 132, 131, 130, 118, 117, 116, 115, 114), (126, 108, 109, 127), (30, 29, 119, 120), (3, 35, 125, 109), (20, 19, 116, 117), (4, 21, 118, 110), (15, 0, 108, 112), (31, 30, 120, 121), (21, 20, 117, 118), (16, 15, 112, 113), (32, 31, 121, 122), (7, 4, 110, 111), (27, 28, 143, 142), (22, 23, 138, 137), (2, 1, 126, 127), (1, 14, 136, 126), (13, 12, 134, 135), (8, 5, 128, 130), (23, 24, 139, 138), (14, 13, 135, 136), (9, 8, 130, 131), (24, 25, 140, 139)])
me_cube_003.materials.append(mat_platinum)
me_cube_003.use_remesh_preserve_volume = False
me_cube_003.use_remesh_preserve_attributes = False
me_cube_003.use_mirror_vertex_groups = False
me_cube_003.update()
me_torus_001 = bpy.data.meshes.new('Torus.001')
me_torus_001.from_pydata([(1.125, 0.0, 0.2165), (0.6654, 3.57e-09, 0.2165), (0.3327, -0.5762, -0.5395), (0.5625, -0.9743, -0.5395), (0.5625, 0.9743, 0.2165), (0.3327, 0.5762, 0.2165), (-0.3327, -0.5762, -0.5395), (-0.5625, -0.9743, -0.5395), (-0.5625, 0.9743, 0.2165), (-0.3327, 0.5762, 0.2165), (-0.6654, 6.174e-08, -0.5395), (-1.125, 9.835e-08, -0.5395), (-1.125, 9.835e-08, 0.2165), (-0.6654, 6.174e-08, 0.2165), (-0.3327, 0.5762, -0.5395), (-0.5625, 0.9743, -0.5395), (-0.5625, -0.9743, 0.2165), (-0.3327, -0.5762, 0.2165), (0.3327, 0.5762, -0.5395), (0.5625, 0.9743, -0.5395), (0.5625, -0.9743, 0.2165), (0.3327, -0.5762, 0.2165), (0.6654, 3.57e-09, -0.5395), (1.125, -5.177e-34, -0.5395), (0.6654, 3.57e-09, 0.6752), (0.3327, 0.5762, 0.6752), (-0.3327, 0.5762, 0.6752), (-0.6654, 6.174e-08, 0.6752), (-0.3327, -0.5762, 0.6752), (0.3327, -0.5762, 0.6752), (0.7776, 8.199e-10, 0.6752), (0.3888, 0.6735, 0.6752), (-0.3888, 0.6735, 0.6752), (-0.7776, 6.88e-08, 0.6752), (-0.3888, -0.6735, 0.6752), (0.3888, -0.6735, 0.6752), (0.7776, 8.199e-10, 0.2185), (0.3888, 0.6735, 0.2185), (-0.3888, 0.6735, 0.2185), (-0.7776, 6.88e-08, 0.2185), (-0.3888, -0.6735, 0.2185), (0.3888, -0.6735, 0.2185), (0.5625, -0.9743, -3.291), (-0.5625, -0.9743, -3.291), (-1.125, 9.835e-08, -3.291), (-0.5625, 0.9743, -3.291), (0.5625, 0.9743, -3.291), (1.125, -5.177e-34, -3.291), (0.0, 2.788e-08, -3.291)], [], [(0, 4, 5, 1), (1, 22, 2, 21), (5, 18, 22, 1), (3, 2, 22, 23), (4, 8, 9, 5), (12, 11, 7, 16), (8, 15, 11, 12), (7, 6, 2, 3), (8, 12, 13, 9), (13, 10, 14, 9), (16, 7, 3, 20), (11, 10, 6, 7), (12, 16, 17, 13), (4, 19, 15, 8), (0, 23, 19, 4), (15, 14, 10, 11), (16, 20, 21, 17), (21, 2, 6, 17), (17, 6, 10, 13), (19, 18, 14, 15), (20, 0, 1, 21), (9, 14, 18, 5), (20, 3, 23, 0), (23, 22, 18, 19), (1, 24, 25, 5), (5, 25, 26, 9), (1, 21, 29, 24), (9, 26, 27, 13), (17, 28, 29, 21), (13, 27, 28, 17), (27, 33, 34, 28), (25, 31, 32, 26), (24, 30, 31, 25), (28, 34, 35, 29), (26, 32, 33, 27), (24, 29, 35, 30), (33, 39, 40, 34), (31, 37, 38, 32), (30, 36, 37, 31), (34, 40, 41, 35), (32, 38, 39, 33), (30, 35, 41, 36), (19, 46, 47, 23), (7, 3, 42, 43), (3, 23, 47, 42), (15, 45, 46, 19), (7, 43, 44, 11), (11, 44, 45, 15), (45, 48, 46), (42, 47, 48), (44, 48, 45), (43, 42, 48), (46, 48, 47), (43, 48, 44)])
me_torus_001.materials.append(mat_platinum)
me_torus_001.use_remesh_preserve_volume = False
me_torus_001.use_remesh_preserve_attributes = False
me_torus_001.use_mirror_vertex_groups = False
me_torus_001.update()
me_cube_011 = bpy.data.meshes.new('Cube.011')
me_cube_011.from_pydata([(-1.0, -1.0, -1.0), (-1.0, 0.1788, -1.0), (1.0, 0.1788, -1.0), (1.0, -1.0, -1.0), (-1.0, -1.0, 1.0), (-1.0, 1.219, 1.0), (1.0, 1.219, 1.0), (1.0, -1.0, 1.0), (-0.1948, 1.219, 1.0), (-0.2, 0.6594, 1.0), (0.2, 0.6594, 1.0), (0.1948, 1.219, 1.0), (0.1948, 0.1788, -1.0), (0.2, 0.6594, -1.0), (-0.2, 0.6594, -1.0), (-0.1948, 0.1788, -1.0), (0.6, -1.0, 1.0), (0.2, -1.0, 1.0), (-0.2, -1.0, 1.0), (-0.6, -1.0, 1.0), (-0.6, -1.0, -1.0), (-0.2, -1.0, -1.0), (0.2, -1.0, -1.0), (0.6, -1.0, -1.0), (-0.1974, 0.6793, 0.0), (0.1974, 0.6793, 0.0)], [], [(4, 5, 1, 0), (11, 6, 2, 12, 25), (6, 7, 3, 2), (19, 4, 0, 20), (23, 12, 2, 3), (19, 8, 5, 4), (5, 8, 24, 15, 1), (9, 10, 25, 13, 14, 24), (7, 16, 23, 3), (16, 17, 22, 23), (17, 18, 21, 22), (18, 19, 20, 21), (0, 1, 15, 20), (12, 23, 22), (21, 14, 13, 22), (15, 21, 20), (7, 6, 11, 16), (16, 11, 10, 17), (17, 10, 9, 18), (18, 9, 8, 19), (24, 14, 15), (13, 25, 12), (11, 25, 10), (9, 24, 8)])
me_cube_011.use_remesh_preserve_volume = False
me_cube_011.use_remesh_preserve_attributes = False
me_cube_011.use_mirror_vertex_groups = False
me_cube_011.update()
me_cube_009 = bpy.data.meshes.new('Cube.009')
me_cube_009.from_pydata([(-1.0, -1.0, -1.0), (-1.0, 0.1788, -1.0), (1.0, 0.1788, -1.0), (1.0, -1.0, -1.0), (-1.0, -1.0, 1.0), (-1.0, 1.219, 1.0), (1.0, 1.219, 1.0), (1.0, -1.0, 1.0), (-0.1948, 1.219, 1.0), (-0.2, 0.6594, 1.0), (0.2, 0.6594, 1.0), (0.1948, 1.219, 1.0), (0.1948, 0.1788, -1.0), (0.2, 0.6594, -1.0), (-0.2, 0.6594, -1.0), (-0.1948, 0.1788, -1.0), (0.6, -1.0, 1.0), (0.2, -1.0, 1.0), (-0.2, -1.0, 1.0), (-0.6, -1.0, 1.0), (-0.6, -1.0, -1.0), (-0.2, -1.0, -1.0), (0.2, -1.0, -1.0), (0.6, -1.0, -1.0), (-0.1974, 0.6793, 0.0), (0.1974, 0.6793, 0.0)], [], [(4, 5, 1, 0), (11, 6, 2, 12, 25), (6, 7, 3, 2), (19, 4, 0, 20), (23, 12, 2, 3), (19, 8, 5, 4), (5, 8, 24, 15, 1), (9, 10, 25, 13, 14, 24), (7, 16, 23, 3), (16, 17, 22, 23), (17, 18, 21, 22), (18, 19, 20, 21), (0, 1, 15, 20), (12, 23, 22), (21, 14, 13, 22), (15, 21, 20), (7, 6, 11, 16), (16, 11, 10, 17), (17, 10, 9, 18), (18, 9, 8, 19), (24, 14, 15), (13, 25, 12), (11, 25, 10), (9, 24, 8)])
me_cube_009.use_remesh_preserve_volume = False
me_cube_009.use_remesh_preserve_attributes = False
me_cube_009.use_mirror_vertex_groups = False
me_cube_009.update()
me_cube_008 = bpy.data.meshes.new('Cube.008')
me_cube_008.from_pydata([(-1.0, -1.0, -1.0), (-1.0, 0.1788, -1.0), (1.0, 0.1788, -1.0), (1.0, -1.0, -1.0), (-1.0, -1.0, 1.0), (-1.0, 1.219, 1.0), (1.0, 1.219, 1.0), (1.0, -1.0, 1.0), (-0.1948, 1.219, 1.0), (-0.2, 0.6594, 1.0), (0.2, 0.6594, 1.0), (0.1948, 1.219, 1.0), (0.1948, 0.1788, -1.0), (0.2, 0.6594, -1.0), (-0.2, 0.6594, -1.0), (-0.1948, 0.1788, -1.0), (0.6, -1.0, 1.0), (0.2, -1.0, 1.0), (-0.2, -1.0, 1.0), (-0.6, -1.0, 1.0), (-0.6, -1.0, -1.0), (-0.2, -1.0, -1.0), (0.2, -1.0, -1.0), (0.6, -1.0, -1.0), (-0.1974, 0.6793, 0.0), (0.1974, 0.6793, 0.0)], [], [(4, 5, 1, 0), (11, 6, 2, 12, 25), (6, 7, 3, 2), (19, 4, 0, 20), (23, 12, 2, 3), (19, 8, 5, 4), (5, 8, 24, 15, 1), (9, 10, 25, 13, 14, 24), (7, 16, 23, 3), (16, 17, 22, 23), (17, 18, 21, 22), (18, 19, 20, 21), (0, 1, 15, 20), (12, 23, 22), (21, 14, 13, 22), (15, 21, 20), (7, 6, 11, 16), (16, 11, 10, 17), (17, 10, 9, 18), (18, 9, 8, 19), (24, 14, 15), (13, 25, 12), (11, 25, 10), (9, 24, 8)])
me_cube_008.materials.append(mat_platinum)
me_cube_008.use_remesh_preserve_volume = False
me_cube_008.use_remesh_preserve_attributes = False
me_cube_008.use_mirror_vertex_groups = False
me_cube_008.update()
me_cube_007 = bpy.data.meshes.new('Cube.007')
me_cube_007.from_pydata([(-1.0, -1.0, -1.0), (-1.0, 0.1788, -1.0), (1.0, 0.1788, -1.0), (1.0, -1.0, -1.0), (-1.0, -1.0, 1.0), (-1.0, 1.219, 1.0), (1.0, 1.219, 1.0), (1.0, -1.0, 1.0), (-0.1948, 1.219, 1.0), (-0.2, 0.6594, 1.0), (0.2, 0.6594, 1.0), (0.1948, 1.219, 1.0), (0.1948, 0.1788, -1.0), (0.2, 0.6594, -1.0), (-0.2, 0.6594, -1.0), (-0.1948, 0.1788, -1.0), (0.6, -1.0, 1.0), (0.2, -1.0, 1.0), (-0.2, -1.0, 1.0), (-0.6, -1.0, 1.0), (-0.6, -1.0, -1.0), (-0.2, -1.0, -1.0), (0.2, -1.0, -1.0), (0.6, -1.0, -1.0), (-0.1974, 0.6793, 0.0), (0.1974, 0.6793, 0.0)], [], [(4, 5, 1, 0), (11, 6, 2, 12, 25), (6, 7, 3, 2), (19, 4, 0, 20), (23, 12, 2, 3), (19, 8, 5, 4), (5, 8, 24, 15, 1), (9, 10, 25, 13, 14, 24), (7, 16, 23, 3), (16, 17, 22, 23), (17, 18, 21, 22), (18, 19, 20, 21), (0, 1, 15, 20), (12, 23, 22), (21, 14, 13, 22), (15, 21, 20), (7, 6, 11, 16), (16, 11, 10, 17), (17, 10, 9, 18), (18, 9, 8, 19), (24, 14, 15), (13, 25, 12), (11, 25, 10), (9, 24, 8)])
me_cube_007.materials.append(mat_platinum)
me_cube_007.use_remesh_preserve_volume = False
me_cube_007.use_remesh_preserve_attributes = False
me_cube_007.use_mirror_vertex_groups = False
me_cube_007.update()
me_cube_006 = bpy.data.meshes.new('Cube.006')
me_cube_006.from_pydata([(-1.0, -1.0, -1.0), (-1.0, 0.1788, -1.0), (1.0, 0.1788, -1.0), (1.0, -1.0, -1.0), (-1.0, -1.0, 1.0), (-1.0, 1.219, 1.0), (1.0, 1.219, 1.0), (1.0, -1.0, 1.0), (-0.1948, 1.219, 1.0), (-0.2, 0.6594, 1.0), (0.2, 0.6594, 1.0), (0.1948, 1.219, 1.0), (0.1948, 0.1788, -1.0), (0.2, 0.6594, -1.0), (-0.2, 0.6594, -1.0), (-0.1948, 0.1788, -1.0), (0.6, -1.0, 1.0), (0.2, -1.0, 1.0), (-0.2, -1.0, 1.0), (-0.6, -1.0, 1.0), (-0.6, -1.0, -1.0), (-0.2, -1.0, -1.0), (0.2, -1.0, -1.0), (0.6, -1.0, -1.0), (-0.1974, 0.6793, 0.0), (0.1974, 0.6793, 0.0)], [], [(4, 5, 1, 0), (11, 6, 2, 12, 25), (6, 7, 3, 2), (19, 4, 0, 20), (23, 12, 2, 3), (19, 8, 5, 4), (5, 8, 24, 15, 1), (9, 10, 25, 13, 14, 24), (7, 16, 23, 3), (16, 17, 22, 23), (17, 18, 21, 22), (18, 19, 20, 21), (0, 1, 15, 20), (12, 23, 22), (21, 14, 13, 22), (15, 21, 20), (7, 6, 11, 16), (16, 11, 10, 17), (17, 10, 9, 18), (18, 9, 8, 19), (24, 14, 15), (13, 25, 12), (11, 25, 10), (9, 24, 8)])
me_cube_006.materials.append(mat_platinum)
me_cube_006.use_remesh_preserve_volume = False
me_cube_006.use_remesh_preserve_attributes = False
me_cube_006.use_mirror_vertex_groups = False
me_cube_006.update()
me_cube_005 = bpy.data.meshes.new('Cube.005')
me_cube_005.from_pydata([(-1.0, -1.0, -1.0), (-1.0, 0.1788, -1.0), (1.0, 0.1788, -1.0), (1.0, -1.0, -1.0), (-1.0, -1.0, 1.0), (-1.0, 1.219, 1.0), (1.0, 1.219, 1.0), (1.0, -1.0, 1.0), (-0.1948, 1.219, 1.0), (-0.2, 0.6594, 1.0), (0.2, 0.6594, 1.0), (0.1948, 1.219, 1.0), (0.1948, 0.1788, -1.0), (0.2, 0.6594, -1.0), (-0.2, 0.6594, -1.0), (-0.1948, 0.1788, -1.0), (0.6, -1.0, 1.0), (0.2, -1.0, 1.0), (-0.2, -1.0, 1.0), (-0.6, -1.0, 1.0), (-0.6, -1.0, -1.0), (-0.2, -1.0, -1.0), (0.2, -1.0, -1.0), (0.6, -1.0, -1.0), (-0.1974, 0.6793, 0.0), (0.1974, 0.6793, 0.0)], [], [(4, 5, 1, 0), (11, 6, 2, 12, 25), (6, 7, 3, 2), (19, 4, 0, 20), (23, 12, 2, 3), (19, 8, 5, 4), (5, 8, 24, 15, 1), (9, 10, 25, 13, 14, 24), (7, 16, 23, 3), (16, 17, 22, 23), (17, 18, 21, 22), (18, 19, 20, 21), (0, 1, 15, 20), (12, 23, 22), (21, 14, 13, 22), (15, 21, 20), (7, 6, 11, 16), (16, 11, 10, 17), (17, 10, 9, 18), (18, 9, 8, 19), (24, 14, 15), (13, 25, 12), (11, 25, 10), (9, 24, 8)])
me_cube_005.materials.append(mat_platinum)
me_cube_005.use_remesh_preserve_volume = False
me_cube_005.use_remesh_preserve_attributes = False
me_cube_005.use_mirror_vertex_groups = False
me_cube_005.update()

# ---- objects
ob_recyclyingfacility37 = bpy.data.objects.new('RecyclyingFacility37', me_torus_002)
ob_elevator_duct = bpy.data.objects.new('Elevator Duct', me_cylinder_004)
ob_supportbeam4_001 = bpy.data.objects.new('SupportBeam4.001', me_cube_000)
ob_supportbeam4_002 = bpy.data.objects.new('SupportBeam4.002', me_cube_010)
ob_supportbeam4_003 = bpy.data.objects.new('SupportBeam4.003', me_cube_012)
ob_supportbeam4_004 = bpy.data.objects.new('SupportBeam4.004', me_cube_013)
ob_supportbeam4_005 = bpy.data.objects.new('SupportBeam4.005', me_cube_014)
ob_supportbeam4_006 = bpy.data.objects.new('SupportBeam4.006', me_cube_015)
ob_recyclyingfacilityfloor = bpy.data.objects.new('RecyclyingFacilityFloor', me_cylinder_001)
ob_furnaceroomstructure = bpy.data.objects.new('FurnaceRoomStructure', me_cylinder)
ob_trashmagnetbeam = bpy.data.objects.new('TrashMagnetBeam', me_cube)
ob_balconysupport2 = bpy.data.objects.new('BalconySupport2', me_cylinder_005)
ob_powecable1 = bpy.data.objects.new('PoweCable1', me_cylinder_003)
ob_magnetsupport = bpy.data.objects.new('MagnetSupport', me_cylinder_002)
ob_balconysupport1 = bpy.data.objects.new('BalconySupport1', me_cube_004)
ob_balconysupport2_001 = bpy.data.objects.new('BalconySupport2.001', me_cube_003)
ob_trashpit = bpy.data.objects.new('TrashPit', me_torus_001)
ob_supportbeam6 = bpy.data.objects.new('SupportBeam6', me_cube_011)
ob_supportbeam5 = bpy.data.objects.new('SupportBeam5', me_cube_009)
ob_supportbeam2 = bpy.data.objects.new('SupportBeam2', me_cube_008)
ob_supportbeam = bpy.data.objects.new('SupportBeam', me_cube_007)
ob_supportbeam3 = bpy.data.objects.new('SupportBeam3', me_cube_006)
ob_supportbeam4 = bpy.data.objects.new('SupportBeam4', me_cube_005)

# ---- transforms, parenting, visibility, modifiers, constraints
ob_recyclyingfacility37.location = (3.412e-07, 5.127e-07, -0.01533)
ob_recyclyingfacility37.rotation_euler = (0.0, -0.0, 1.571)
ob_recyclyingfacility37.scale = (5.047, 5.047, 12.1)
ob_recyclyingfacility37.lineart.crease_threshold = 0.0
ob_elevator_duct.parent = ob_recyclyingfacility37
ob_elevator_duct.matrix_parent_inverse = Matrix(((-1.268e-07, 0.1981, 0.0, -1.016e-07), (-0.1981, -1.268e-07, 0.0, 6.76e-08), (0.0, 0.0, 0.08266, 0.001267), (0.0, 0.0, 0.0, 1.0)))
ob_elevator_duct.location = (0.0, 0.0, 0.6526)
ob_elevator_duct.scale = (2.729, 2.729, 3.539)
ob_elevator_duct.lineart.crease_threshold = 0.0
ob_supportbeam4_001.parent = ob_recyclyingfacility37
ob_supportbeam4_001.matrix_parent_inverse = Matrix(((-1.268e-07, 0.1981, 0.0, -1.016e-07), (-0.1981, -1.268e-07, 0.0, 6.76e-08), (0.0, 0.0, 0.08266, 0.001267), (0.0, 0.0, 0.0, 1.0)))
ob_supportbeam4_001.location = (6.764e-07, 0.004273, 2.384e-07)
ob_supportbeam4_001.scale = (-0.5012, -0.5012, -6.162)
ob_supportbeam4_001.lineart.crease_threshold = 0.0
ob_supportbeam4_002.parent = ob_recyclyingfacility37
ob_supportbeam4_002.matrix_parent_inverse = Matrix(((-1.268e-07, 0.1981, 0.0, -1.016e-07), (-0.1981, -1.268e-07, 0.0, 6.76e-08), (0.0, 0.0, 0.08266, 0.001267), (0.0, 0.0, 0.0, 1.0)))
ob_supportbeam4_002.location = (6.764e-07, 0.004273, 2.384e-07)
ob_supportbeam4_002.rotation_euler = (0.0, -0.0, 1.047)
ob_supportbeam4_002.scale = (-0.5012, -0.5012, -6.162)
ob_supportbeam4_002.lineart.crease_threshold = 0.0
ob_supportbeam4_003.parent = ob_recyclyingfacility37
ob_supportbeam4_003.matrix_parent_inverse = Matrix(((-1.268e-07, 0.1981, 0.0, -1.016e-07), (-0.1981, -1.268e-07, 0.0, 6.76e-08), (0.0, 0.0, 0.08266, 0.001267), (0.0, 0.0, 0.0, 1.0)))
ob_supportbeam4_003.location = (6.764e-07, 0.004273, 2.384e-07)
ob_supportbeam4_003.rotation_euler = (0.0, -0.0, 2.094)
ob_supportbeam4_003.scale = (-0.5012, -0.5012, -6.162)
ob_supportbeam4_003.lineart.crease_threshold = 0.0
ob_supportbeam4_004.parent = ob_recyclyingfacility37
ob_supportbeam4_004.matrix_parent_inverse = Matrix(((-1.268e-07, 0.1981, 0.0, -1.016e-07), (-0.1981, -1.268e-07, 0.0, 6.76e-08), (0.0, 0.0, 0.08266, 0.001267), (0.0, 0.0, 0.0, 1.0)))
ob_supportbeam4_004.location = (6.764e-07, 0.004273, 2.384e-07)
ob_supportbeam4_004.rotation_euler = (0.0, -0.0, 3.142)
ob_supportbeam4_004.scale = (-0.5012, -0.5012, -6.162)
ob_supportbeam4_004.lineart.crease_threshold = 0.0
ob_supportbeam4_005.parent = ob_recyclyingfacility37
ob_supportbeam4_005.matrix_parent_inverse = Matrix(((-1.268e-07, 0.1981, 0.0, -1.016e-07), (-0.1981, -1.268e-07, 0.0, 6.76e-08), (0.0, 0.0, 0.08266, 0.001267), (0.0, 0.0, 0.0, 1.0)))
ob_supportbeam4_005.location = (6.764e-07, 0.004273, 2.384e-07)
ob_supportbeam4_005.rotation_euler = (0.0, 0.0, 4.189)
ob_supportbeam4_005.scale = (-0.5012, -0.5012, -6.162)
ob_supportbeam4_005.lineart.crease_threshold = 0.0
ob_supportbeam4_006.parent = ob_recyclyingfacility37
ob_supportbeam4_006.matrix_parent_inverse = Matrix(((-1.268e-07, 0.1981, 0.0, -1.016e-07), (-0.1981, -1.268e-07, 0.0, 6.76e-08), (0.0, 0.0, 0.08266, 0.001267), (0.0, 0.0, 0.0, 1.0)))
ob_supportbeam4_006.location = (6.764e-07, 0.004273, 2.384e-07)
ob_supportbeam4_006.rotation_euler = (0.0, 0.0, 5.236)
ob_supportbeam4_006.scale = (-0.5012, -0.5012, -6.162)
ob_supportbeam4_006.lineart.crease_threshold = 0.0
ob_recyclyingfacilityfloor.parent = ob_recyclyingfacility37
ob_recyclyingfacilityfloor.matrix_parent_inverse = Matrix(((-1.268e-07, 0.1981, 0.0, -1.016e-07), (-0.1981, -1.268e-07, 0.0, 6.76e-08), (0.0, 0.0, 0.08266, 0.001267), (0.0, 0.0, 0.0, 1.0)))
ob_recyclyingfacilityfloor.location = (0.0, 0.0, -2.666)
ob_recyclyingfacilityfloor.scale = (5.663, 5.663, 0.03236)
ob_recyclyingfacilityfloor.lineart.crease_threshold = 0.0
ob_furnaceroomstructure.location = (-14.48, 0.0, -6.299)
ob_furnaceroomstructure.scale = (11.08, 5.164, 0.02881)
ob_furnaceroomstructure.lineart.crease_threshold = 0.0
ob_trashmagnetbeam.parent = ob_furnaceroomstructure
ob_trashmagnetbeam.matrix_parent_inverse = Matrix(((0.09027, 0.0, -1.49e-08, 1.307), (0.0, 0.1936, 0.0, 0.0), (0.0, 0.0, 34.71, 218.6), (0.0, 0.0, 0.0, 1.0)))
ob_trashmagnetbeam.location = (-13.67, 0.0, 1.001)
ob_trashmagnetbeam.scale = (4.418, 0.4314, -0.1579)
ob_trashmagnetbeam.lineart.crease_threshold = 0.0
ob_balconysupport2.parent = ob_trashmagnetbeam
ob_balconysupport2.matrix_parent_inverse = Matrix(((0.2264, 0.0, 0.0, 3.094), (0.0, 2.318, 0.0, 0.0), (0.0, 0.0, -6.332, 6.336), (0.0, 0.0, 0.0, 1.0)))
ob_balconysupport2.location = (-9.62, 0.0, 0.02458)
ob_balconysupport2.scale = (-0.06762, -0.06762, 1.0)
ob_balconysupport2.lineart.crease_threshold = 0.0
ob_powecable1.parent = ob_trashmagnetbeam
ob_powecable1.matrix_parent_inverse = Matrix(((0.2264, 0.0, 0.0, 3.094), (0.0, 2.318, 0.0, 0.0), (0.0, 0.0, -6.332, 6.336), (0.0, 0.0, 0.0, 1.0)))
ob_powecable1.location = (-10.81, 0.0, 0.02458)
ob_powecable1.scale = (-0.06762, -0.06762, 1.0)
ob_powecable1.lineart.crease_threshold = 0.0
ob_magnetsupport.parent = ob_trashmagnetbeam
ob_magnetsupport.matrix_parent_inverse = Matrix(((0.2264, 0.0, 0.0, 3.094), (0.0, 2.318, 0.0, 0.0), (0.0, 0.0, -6.332, 6.336), (0.0, 0.0, 0.0, 1.0)))
ob_magnetsupport.location = (-10.21, -0.003244, -1.064)
ob_magnetsupport.scale = (1.26, 1.26, -0.1428)
ob_magnetsupport.lineart.crease_threshold = 0.0
ob_balconysupport1.parent = ob_furnaceroomstructure
ob_balconysupport1.matrix_parent_inverse = Matrix(((0.09027, 0.0, -1.49e-08, 1.307), (0.0, 0.1936, 9.313e-10, -0.05838), (0.0, 0.0, 34.71, 218.6), (0.0, 0.0, 0.0, 1.0)))
ob_balconysupport1.location = (-6.012, -0.668, -4.599)
ob_balconysupport1.scale = (1.156, 0.1165, 1.684)
ob_balconysupport1.lineart.crease_threshold = 0.0
ob_balconysupport2_001.parent = ob_furnaceroomstructure
ob_balconysupport2_001.matrix_parent_inverse = Matrix(((0.09027, 0.0, -1.49e-08, 1.307), (0.0, 0.1936, 9.313e-10, -0.05838), (0.0, 0.0, 34.71, 218.6), (0.0, 0.0, 0.0, 1.0)))
ob_balconysupport2_001.location = (-6.012, 1.332, -4.599)
ob_balconysupport2_001.scale = (1.156, 0.1165, 1.684)
ob_balconysupport2_001.lineart.crease_threshold = 0.0
ob_trashpit.parent = ob_furnaceroomstructure
ob_trashpit.matrix_parent_inverse = Matrix(((0.09027, 0.0, -1.49e-08, 1.307), (7.276e-12, 0.1936, 0.0, -0.0008274), (0.0, 0.0, 34.71, 218.6), (0.0, 0.0, 0.0, 1.0)))
ob_trashpit.location = (-10.23, 0.004273, -6.649)
ob_trashpit.scale = (2.791, 2.791, 1.0)
ob_trashpit.lineart.crease_threshold = 0.0
ob_supportbeam6.parent = ob_furnaceroomstructure
ob_supportbeam6.matrix_parent_inverse = Matrix(((0.09027, 0.0, -1.49e-08, 1.307), (7.276e-12, 0.1936, 0.0, -0.0008274), (0.0, 0.0, 34.71, 218.6), (0.0, 0.0, 0.0, 1.0)))
ob_supportbeam6.location = (-5.211, -2.443, -0.532)
ob_supportbeam6.rotation_euler = (0.0, -0.0, -2.89)
ob_supportbeam6.scale = (-0.2609, -0.2609, -2.13)
ob_supportbeam6.lineart.crease_threshold = 0.0
ob_supportbeam5.parent = ob_furnaceroomstructure
ob_supportbeam5.matrix_parent_inverse = Matrix(((0.09027, 0.0, -1.49e-08, 1.307), (7.276e-12, 0.1936, 0.0, -0.0008274), (0.0, 0.0, 34.71, 218.6), (0.0, 0.0, 0.0, 1.0)))
ob_supportbeam5.location = (-5.16, 2.406, -0.532)
ob_supportbeam5.rotation_euler = (0.0, -0.0, -0.2627)
ob_supportbeam5.scale = (-0.2609, -0.2609, -2.13)
ob_supportbeam5.lineart.crease_threshold = 0.0
ob_supportbeam2.parent = ob_furnaceroomstructure
ob_supportbeam2.matrix_parent_inverse = Matrix(((0.09027, 0.0, -1.49e-08, 1.307), (7.276e-12, 0.1936, 0.0, -0.0008274), (0.0, 0.0, 34.71, 218.6), (0.0, 0.0, 0.0, 1.0)))
ob_supportbeam2.location = (-23.5, -2.126, -3.027)
ob_supportbeam2.rotation_euler = (0.0, -0.0, 2.232)
ob_supportbeam2.scale = (-0.5012, -0.5012, -4.092)
ob_supportbeam2.lineart.crease_threshold = 0.0
ob_supportbeam.parent = ob_furnaceroomstructure
ob_supportbeam.matrix_parent_inverse = Matrix(((0.09027, 0.0, -1.49e-08, 1.307), (7.276e-12, 0.1936, 0.0, -0.0008274), (0.0, 0.0, 34.71, 218.6), (0.0, 0.0, 0.0, 1.0)))
ob_supportbeam.location = (-23.57, 2.206, -3.027)
ob_supportbeam.rotation_euler = (0.0, -0.0, 0.9457)
ob_supportbeam.scale = (-0.5012, -0.5012, -4.092)
ob_supportbeam.lineart.crease_threshold = 0.0
ob_supportbeam3.parent = ob_furnaceroomstructure
ob_supportbeam3.matrix_parent_inverse = Matrix(((0.09027, 0.0, -1.49e-08, 1.307), (7.276e-12, 0.1936, 0.0, -0.0008274), (0.0, 0.0, 34.71, 218.6), (0.0, 0.0, 0.0, 1.0)))
ob_supportbeam3.location = (-14.42, -4.571, -3.027)
ob_supportbeam3.rotation_euler = (0.0, 0.0, 3.142)
ob_supportbeam3.scale = (-0.5012, -0.5012, -4.092)
ob_supportbeam3.lineart.crease_threshold = 0.0
ob_supportbeam4.parent = ob_furnaceroomstructure
ob_supportbeam4.matrix_parent_inverse = Matrix(((0.09027, 0.0, -1.49e-08, 1.307), (7.276e-12, 0.1936, 0.0, -0.0008274), (0.0, 0.0, 34.71, 218.6), (0.0, 0.0, 0.0, 1.0)))
ob_supportbeam4.location = (-14.42, 4.636, -3.027)
ob_supportbeam4.scale = (-0.5012, -0.5012, -4.092)
ob_supportbeam4.lineart.crease_threshold = 0.0

# ---- collection membership
col_collection_1.objects.link(ob_recyclyingfacility37)
col_collection_1.objects.link(ob_elevator_duct)
col_collection_1.objects.link(ob_supportbeam4_001)
col_collection_1.objects.link(ob_supportbeam4_002)
col_collection_1.objects.link(ob_supportbeam4_003)
col_collection_1.objects.link(ob_supportbeam4_004)
col_collection_1.objects.link(ob_supportbeam4_005)
col_collection_1.objects.link(ob_supportbeam4_006)
col_collection_1.objects.link(ob_recyclyingfacilityfloor)
col_collection_1.objects.link(ob_furnaceroomstructure)
col_collection_1.objects.link(ob_trashmagnetbeam)
col_collection_1.objects.link(ob_balconysupport2)
col_collection_1.objects.link(ob_powecable1)
col_collection_1.objects.link(ob_magnetsupport)
col_collection_1.objects.link(ob_balconysupport1)
col_collection_1.objects.link(ob_balconysupport2_001)
col_collection_1.objects.link(ob_trashpit)
col_collection_1.objects.link(ob_supportbeam6)
col_collection_1.objects.link(ob_supportbeam5)
col_collection_1.objects.link(ob_supportbeam2)
col_collection_1.objects.link(ob_supportbeam)
col_collection_1.objects.link(ob_supportbeam3)
col_collection_1.objects.link(ob_supportbeam4)

# ---- scene / render settings (as saved in the file)
scene.frame_start = 1; scene.frame_end = 250; scene.frame_set(1)
scene.render.engine = 'BLENDER_EEVEE_NEXT'
scene.render.image_settings.color_mode = 'RGB'
scene.render.image_settings.compression = 90
scene.render.resolution_percentage = 50
scene.render.dither_intensity = 0.0
scene.cycles.use_denoising = False
scene.cycles.samples = 10
scene.cycles.sampling_pattern = 'TABULATED_SOBOL'
scene.cycles.light_sampling_threshold = 0.0
scene.cycles.use_adaptive_sampling = False
scene.cycles.use_light_tree = False
scene.cycles.blur_glossy = 0.0
scene.cycles.volume_bounces = 1
scene.cycles.pixel_filter_type = 'GAUSSIAN'
scene.cycles.sample_clamp_indirect = 0.0
scene.view_settings.view_transform = 'Standard'
bpy.context.view_layer.update()

# ---- added for rendering (the .blend has no active camera and no usable light): camera, sun
cam_auto = bpy.data.cameras.new('AutoCamera')
cam_auto.lens = 50.0
cam_auto.sensor_width = 36.0
cam_auto.clip_end = 1000.0
ob_auto_camera = bpy.data.objects.new('AutoCamera', cam_auto)
scene.collection.objects.link(ob_auto_camera)
ob_auto_camera.location = (29.5388, -46.8972, 35.3633)
ob_auto_camera.rotation_euler = (1.09748, -7.21219e-08, 0.694738)
scene.camera = ob_auto_camera
light_auto_sun = bpy.data.lights.new('AutoSun', 'SUN')
light_auto_sun.energy = 3.0
light_auto_sun.angle = 0.0523599
ob_auto_sun = bpy.data.objects.new('AutoSun', light_auto_sun)
scene.collection.objects.link(ob_auto_sun)
ob_auto_sun.rotation_euler = (0.872665, 0.174533, 0.523599)
bpy.context.view_layer.update()
